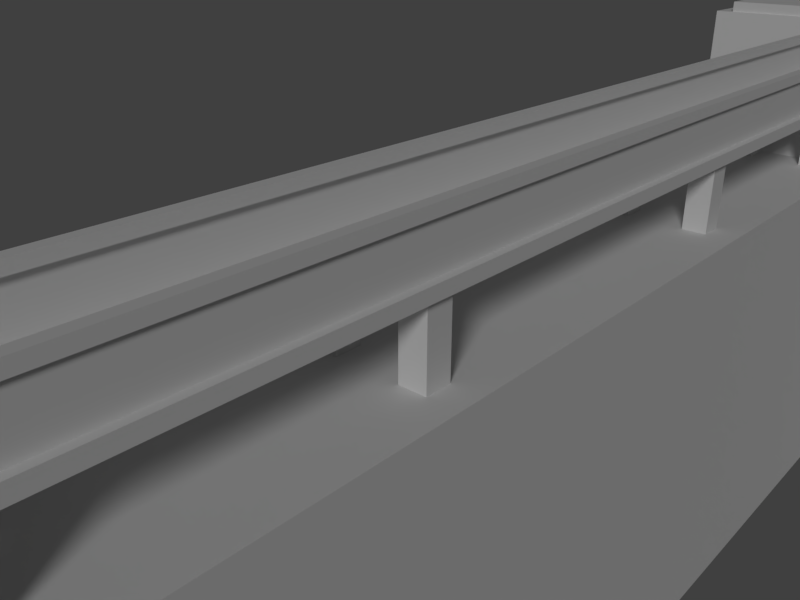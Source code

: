 # Source: lock.blend  (saved by Blender 2.78.0; exported with 4.5.12 LTS)
import bpy
from mathutils import Matrix  # noqa: F401  (used for matrix-valued properties, if any)

bpy.ops.wm.read_factory_settings(use_empty=True)
scene = bpy.context.scene
scene.name = 'Scene'

# ---- collections
col_collection_1 = bpy.data.collections.new('Collection 1'); scene.collection.children.link(col_collection_1)

# ---- materials (node trees are filled in below, after node groups)
mat_concrete = bpy.data.materials.new('concrete')
mat_concrete.alpha_threshold = 0.0
mat_concrete.use_transparent_shadow = False
mat_concrete.roughness = 0.5
mat_concrete.specular_intensity = 0.0
mat_walkway = bpy.data.materials.new('walkway')
mat_walkway.alpha_threshold = 0.0
mat_walkway.use_transparent_shadow = False
mat_walkway.roughness = 0.5
mat_walkway.specular_intensity = 0.0
mat_railings = bpy.data.materials.new('railings')
mat_railings.alpha_threshold = 0.0
mat_railings.use_transparent_shadow = False
mat_railings.roughness = 0.5
mat_railings.specular_intensity = 0.0

# ---- material node trees

# ---- world
world_world = bpy.data.worlds.new('World'); scene.world = world_world
world_world.color = (0.05088, 0.05088, 0.05088)
world_world.use_sun_shadow = False
world_world.sun_shadow_jitter_overblur = 0.0
world_world.cycles.sampling_method = 'MANUAL'

# ---- cameras
cam_camera = bpy.data.cameras.new('Camera')
cam_camera.clip_end = 100.0
cam_camera.lens = 35.0
cam_camera.sensor_width = 32.0
cam_camera.sensor_height = 18.0
cam_camera.display_size = 2.0
cam_camera.dof.focus_distance = 0.0
cam_camera.dof.aperture_fstop = 128.0
cam_camera.dof.aperture_blades = 6

# ---- lights
light_hemi = bpy.data.lights.new('Hemi', 'SUN')
light_hemi.transmission_factor = 0.0
light_hemi.angle = 0.1993
light_hemi.energy = 1.0
light_hemi.shadow_buffer_clip_start = 0.5
light_hemi.shadow_soft_size = 0.1
light_hemi.shadow_cascade_max_distance = 1000.0

# ---- meshes
me_lock = bpy.data.meshes.new('lock')
me_lock.from_pydata([(-1.079, 22.15, 0.9836), (0.9207, 22.15, 0.9836), (-1.079, 22.15, 2.584), (-1.079, 22.15, 2.184), (-1.079, 22.15, 1.784), (-1.079, 22.15, 1.384), (0.9207, 22.15, 1.384), (0.9207, 22.15, 1.784), (0.9207, 22.15, 2.184), (0.9207, 22.15, 2.584), (-1.079, 22.01, 1.384), (-1.079, 22.01, 0.9836), (0.9207, 22.01, 0.9836), (-1.079, 22.01, 2.584), (-1.079, 22.01, 2.184), (-1.079, 22.01, 1.784), (0.9207, 22.01, 1.384), (0.9207, 22.01, 1.784), (0.9207, 22.01, 2.184), (0.9207, 22.01, 2.584), (-1.357, 22.58, 1.94), (-1.117, 22.58, 1.94), (-1.357, 22.58, 2.18), (-1.117, 22.58, 2.18), (-1.357, 13.58, 2.18), (-1.357, 13.58, 1.94), (-1.117, 13.58, 1.94), (-1.117, 13.58, 2.18), (-1.357, 4.579, 2.18), (-1.357, 4.579, 1.94), (-1.117, 4.579, 1.94), (-1.117, 4.579, 2.18), (-1.357, -4.421, 2.18), (-1.357, -4.421, 1.94), (-1.117, -4.421, 1.94), (-1.117, -4.421, 2.18), (-1.357, -13.42, 2.18), (-1.357, -13.42, 1.94), (-1.117, -13.42, 1.94), (-1.117, -13.42, 2.18), (-1.357, -22.42, 2.18), (-1.357, -22.42, 1.94), (-1.117, -22.42, 1.94), (-1.117, -22.42, 2.18), (-1.357, -31.42, 2.18), (-1.357, -31.42, 1.94), (-1.117, -31.42, 1.94), (-1.117, -31.42, 2.18), (-1.255, 21.09, 2.023), (-1.255, 21.09, 0.9239), (-1.255, 22.29, 2.023), (-1.255, 22.29, 0.9239), (-1.305, 22.29, 2.023), (-1.305, 22.29, 0.9239), (-1.305, 21.09, 2.023), (-1.305, 21.09, 0.9239), (-1.255, 19.89, 2.023), (-1.255, 19.89, 0.9239), (-1.255, 21.09, 2.023), (-1.255, 21.09, 0.9239), (-1.305, 21.09, 2.023), (-1.305, 21.09, 0.9239), (-1.305, 19.89, 2.023), (-1.305, 19.89, 0.9239), (-1.255, 18.69, 2.023), (-1.255, 18.69, 0.9239), (-1.255, 19.89, 2.023), (-1.255, 19.89, 0.9239), (-1.305, 19.89, 2.023), (-1.305, 19.89, 0.9239), (-1.305, 18.69, 2.023), (-1.305, 18.69, 0.9239), (-1.255, 17.49, 2.023), (-1.255, 17.49, 0.9239), (-1.255, 18.69, 2.023), (-1.255, 18.69, 0.9239), (-1.305, 18.69, 2.023), (-1.305, 18.69, 0.9239), (-1.305, 17.49, 2.023), (-1.305, 17.49, 0.9239), (-1.255, 16.29, 2.023), (-1.255, 16.29, 0.9239), (-1.255, 17.49, 2.023), (-1.255, 17.49, 0.9239), (-1.305, 17.49, 2.023), (-1.305, 17.49, 0.9239), (-1.305, 16.29, 2.023), (-1.305, 16.29, 0.9239), (-1.255, 15.09, 2.023), (-1.255, 15.09, 0.9239), (-1.255, 16.29, 2.023), (-1.255, 16.29, 0.9239), (-1.305, 16.29, 2.023), (-1.305, 16.29, 0.9239), (-1.305, 15.09, 2.023), (-1.305, 15.09, 0.9239), (-1.255, 13.89, 2.023), (-1.255, 13.89, 0.9239), (-1.255, 15.09, 2.023), (-1.255, 15.09, 0.9239), (-1.305, 15.09, 2.023), (-1.305, 15.09, 0.9239), (-1.305, 13.89, 2.023), (-1.305, 13.89, 0.9239), (-1.255, 12.69, 2.023), (-1.255, 12.69, 0.9239), (-1.255, 13.89, 2.023), (-1.255, 13.89, 0.9239), (-1.305, 13.89, 2.023), (-1.305, 13.89, 0.9239), (-1.305, 12.69, 2.023), (-1.305, 12.69, 0.9239), (-1.255, 11.49, 2.023), (-1.255, 11.49, 0.9239), (-1.255, 12.69, 2.023), (-1.255, 12.69, 0.9239), (-1.305, 12.69, 2.023), (-1.305, 12.69, 0.9239), (-1.305, 11.49, 2.023), (-1.305, 11.49, 0.9239), (-1.255, 10.29, 2.023), (-1.255, 10.29, 0.9239), (-1.255, 11.49, 2.023), (-1.255, 11.49, 0.9239), (-1.305, 11.49, 2.023), (-1.305, 11.49, 0.9239), (-1.305, 10.29, 2.023), (-1.305, 10.29, 0.9239), (-1.255, 9.091, 2.023), (-1.255, 9.091, 0.9239), (-1.255, 10.29, 2.023), (-1.255, 10.29, 0.9239), (-1.305, 10.29, 2.023), (-1.305, 10.29, 0.9239), (-1.305, 9.091, 2.023), (-1.305, 9.091, 0.9239), (-1.255, 7.891, 2.023), (-1.255, 7.891, 0.9239), (-1.255, 9.091, 2.023), (-1.255, 9.091, 0.9239), (-1.305, 9.091, 2.023), (-1.305, 9.091, 0.9239), (-1.305, 7.891, 2.023), (-1.305, 7.891, 0.9239), (-1.255, 6.691, 2.023), (-1.255, 6.691, 0.9239), (-1.255, 7.891, 2.023), (-1.255, 7.891, 0.9239), (-1.305, 7.891, 2.023), (-1.305, 7.891, 0.9239), (-1.305, 6.691, 2.023), (-1.305, 6.691, 0.9239), (-1.255, 5.491, 2.023), (-1.255, 5.491, 0.9239), (-1.255, 6.691, 2.023), (-1.255, 6.691, 0.9239), (-1.305, 6.691, 2.023), (-1.305, 6.691, 0.9239), (-1.305, 5.491, 2.023), (-1.305, 5.491, 0.9239), (-1.255, 4.291, 2.023), (-1.255, 4.291, 0.9239), (-1.255, 5.491, 2.023), (-1.255, 5.491, 0.9239), (-1.305, 5.491, 2.023), (-1.305, 5.491, 0.9239), (-1.305, 4.291, 2.023), (-1.305, 4.291, 0.9239), (-1.255, 3.091, 2.023), (-1.255, 3.091, 0.9239), (-1.255, 4.291, 2.023), (-1.255, 4.291, 0.9239), (-1.305, 4.291, 2.023), (-1.305, 4.291, 0.9239), (-1.305, 3.091, 2.023), (-1.305, 3.091, 0.9239), (-1.255, 1.891, 2.023), (-1.255, 1.891, 0.9239), (-1.255, 3.091, 2.023), (-1.255, 3.091, 0.9239), (-1.305, 3.091, 2.023), (-1.305, 3.091, 0.9239), (-1.305, 1.891, 2.023), (-1.305, 1.891, 0.9239), (-1.255, 0.6905, 2.023), (-1.255, 0.6905, 0.9239), (-1.255, 1.891, 2.023), (-1.255, 1.891, 0.9239), (-1.305, 1.891, 2.023), (-1.305, 1.891, 0.9239), (-1.305, 0.6905, 2.023), (-1.305, 0.6905, 0.9239), (-1.255, -0.5095, 2.023), (-1.255, -0.5095, 0.9239), (-1.255, 0.6905, 2.023), (-1.255, 0.6905, 0.9239), (-1.305, 0.6905, 2.023), (-1.305, 0.6905, 0.9239), (-1.305, -0.5095, 2.023), (-1.305, -0.5095, 0.9239), (-1.255, -1.709, 2.023), (-1.255, -1.709, 0.9239), (-1.255, -0.5095, 2.023), (-1.255, -0.5095, 0.9239), (-1.305, -0.5095, 2.023), (-1.305, -0.5095, 0.9239), (-1.305, -1.709, 2.023), (-1.305, -1.709, 0.9239), (-1.255, -2.909, 2.023), (-1.255, -2.909, 0.9239), (-1.255, -1.709, 2.023), (-1.255, -1.709, 0.9239), (-1.305, -1.709, 2.023), (-1.305, -1.709, 0.9239), (-1.305, -2.909, 2.023), (-1.305, -2.909, 0.9239), (-1.255, -4.109, 2.023), (-1.255, -4.109, 0.9239), (-1.255, -2.909, 2.023), (-1.255, -2.909, 0.9239), (-1.305, -2.909, 2.023), (-1.305, -2.909, 0.9239), (-1.305, -4.109, 2.023), (-1.305, -4.109, 0.9239), (-1.255, -5.309, 2.023), (-1.255, -5.309, 0.9239), (-1.255, -4.109, 2.023), (-1.255, -4.109, 0.9239), (-1.305, -4.109, 2.023), (-1.305, -4.109, 0.9239), (-1.305, -5.309, 2.023), (-1.305, -5.309, 0.9239), (-1.255, -6.509, 2.023), (-1.255, -6.509, 0.9239), (-1.255, -5.309, 2.023), (-1.255, -5.309, 0.9239), (-1.305, -5.309, 2.023), (-1.305, -5.309, 0.9239), (-1.305, -6.509, 2.023), (-1.305, -6.509, 0.9239), (-1.255, -7.709, 2.023), (-1.255, -7.709, 0.9239), (-1.255, -6.509, 2.023), (-1.255, -6.509, 0.9239), (-1.305, -6.509, 2.023), (-1.305, -6.509, 0.9239), (-1.305, -7.709, 2.023), (-1.305, -7.709, 0.9239), (-1.255, -8.909, 2.023), (-1.255, -8.909, 0.9239), (-1.255, -7.709, 2.023), (-1.255, -7.709, 0.9239), (-1.305, -7.709, 2.023), (-1.305, -7.709, 0.9239), (-1.305, -8.909, 2.023), (-1.305, -8.909, 0.9239), (-1.255, -10.11, 2.023), (-1.255, -10.11, 0.9239), (-1.255, -8.909, 2.023), (-1.255, -8.909, 0.9239), (-1.305, -8.909, 2.023), (-1.305, -8.909, 0.9239), (-1.305, -10.11, 2.023), (-1.305, -10.11, 0.9239), (-1.255, -11.31, 2.023), (-1.255, -11.31, 0.9239), (-1.255, -10.11, 2.023), (-1.255, -10.11, 0.9239), (-1.305, -10.11, 2.023), (-1.305, -10.11, 0.9239), (-1.305, -11.31, 2.023), (-1.305, -11.31, 0.9239), (-1.255, -12.51, 2.023), (-1.255, -12.51, 0.9239), (-1.255, -11.31, 2.023), (-1.255, -11.31, 0.9239), (-1.305, -11.31, 2.023), (-1.305, -11.31, 0.9239), (-1.305, -12.51, 2.023), (-1.305, -12.51, 0.9239), (-1.255, -13.71, 2.023), (-1.255, -13.71, 0.9239), (-1.255, -12.51, 2.023), (-1.255, -12.51, 0.9239), (-1.305, -12.51, 2.023), (-1.305, -12.51, 0.9239), (-1.305, -13.71, 2.023), (-1.305, -13.71, 0.9239), (-1.255, -14.91, 2.023), (-1.255, -14.91, 0.9239), (-1.255, -13.71, 2.023), (-1.255, -13.71, 0.9239), (-1.305, -13.71, 2.023), (-1.305, -13.71, 0.9239), (-1.305, -14.91, 2.023), (-1.305, -14.91, 0.9239), (-1.255, -16.11, 2.023), (-1.255, -16.11, 0.9239), (-1.255, -14.91, 2.023), (-1.255, -14.91, 0.9239), (-1.305, -14.91, 2.023), (-1.305, -14.91, 0.9239), (-1.305, -16.11, 2.023), (-1.305, -16.11, 0.9239), (-1.255, -17.31, 2.023), (-1.255, -17.31, 0.9239), (-1.255, -16.11, 2.023), (-1.255, -16.11, 0.9239), (-1.305, -16.11, 2.023), (-1.305, -16.11, 0.9239), (-1.305, -17.31, 2.023), (-1.305, -17.31, 0.9239), (-1.255, -18.51, 2.023), (-1.255, -18.51, 0.9239), (-1.255, -17.31, 2.023), (-1.255, -17.31, 0.9239), (-1.305, -17.31, 2.023), (-1.305, -17.31, 0.9239), (-1.305, -18.51, 2.023), (-1.305, -18.51, 0.9239), (-1.255, -19.71, 2.023), (-1.255, -19.71, 0.9239), (-1.255, -18.51, 2.023), (-1.255, -18.51, 0.9239), (-1.305, -18.51, 2.023), (-1.305, -18.51, 0.9239), (-1.305, -19.71, 2.023), (-1.305, -19.71, 0.9239), (-1.255, -20.91, 2.023), (-1.255, -20.91, 0.9239), (-1.255, -19.71, 2.023), (-1.255, -19.71, 0.9239), (-1.305, -19.71, 2.023), (-1.305, -19.71, 0.9239), (-1.305, -20.91, 2.023), (-1.305, -20.91, 0.9239), (-1.255, -22.11, 2.023), (-1.255, -22.11, 0.9239), (-1.255, -20.91, 2.023), (-1.255, -20.91, 0.9239), (-1.305, -20.91, 2.023), (-1.305, -20.91, 0.9239), (-1.305, -22.11, 2.023), (-1.305, -22.11, 0.9239), (-1.255, -23.31, 2.023), (-1.255, -23.31, 0.9239), (-1.255, -22.11, 2.023), (-1.255, -22.11, 0.9239), (-1.305, -22.11, 2.023), (-1.305, -22.11, 0.9239), (-1.305, -23.31, 2.023), (-1.305, -23.31, 0.9239), (-1.255, -24.51, 2.023), (-1.255, -24.51, 0.9239), (-1.255, -23.31, 2.023), (-1.255, -23.31, 0.9239), (-1.305, -23.31, 2.023), (-1.305, -23.31, 0.9239), (-1.305, -24.51, 2.023), (-1.305, -24.51, 0.9239), (-1.255, -25.71, 2.023), (-1.255, -25.71, 0.9239), (-1.255, -24.51, 2.023), (-1.255, -24.51, 0.9239), (-1.305, -24.51, 2.023), (-1.305, -24.51, 0.9239), (-1.305, -25.71, 2.023), (-1.305, -25.71, 0.9239), (-1.255, -26.91, 2.023), (-1.255, -26.91, 0.9239), (-1.255, -25.71, 2.023), (-1.255, -25.71, 0.9239), (-1.305, -25.71, 2.023), (-1.305, -25.71, 0.9239), (-1.305, -26.91, 2.023), (-1.305, -26.91, 0.9239), (-1.255, -28.11, 2.023), (-1.255, -28.11, 0.9239), (-1.255, -26.91, 2.023), (-1.255, -26.91, 0.9239), (-1.305, -26.91, 2.023), (-1.305, -26.91, 0.9239), (-1.305, -28.11, 2.023), (-1.305, -28.11, 0.9239), (-1.255, -29.31, 2.023), (-1.255, -29.31, 0.9239), (-1.255, -28.11, 2.023), (-1.255, -28.11, 0.9239), (-1.305, -28.11, 2.023), (-1.305, -28.11, 0.9239), (-1.305, -29.31, 2.023), (-1.305, -29.31, 0.9239), (-1.255, -30.51, 2.023), (-1.255, -30.51, 0.9239), (-1.255, -29.31, 2.023), (-1.255, -29.31, 0.9239), (-1.305, -29.31, 2.023), (-1.305, -29.31, 0.9239), (-1.305, -30.51, 2.023), (-1.305, -30.51, 0.9239), (1.265, 21.09, 2.023), (1.265, 21.09, 0.9239), (1.265, 22.29, 2.023), (1.265, 22.29, 0.9239), (1.216, 22.29, 2.023), (1.216, 22.29, 0.9239), (1.216, 21.09, 2.023), (1.216, 21.09, 0.9239), (1.265, 19.89, 2.023), (1.265, 19.89, 0.9239), (1.265, 21.09, 2.023), (1.265, 21.09, 0.9239), (1.216, 21.09, 2.023), (1.216, 21.09, 0.9239), (1.216, 19.89, 2.023), (1.216, 19.89, 0.9239), (1.265, 18.69, 2.023), (1.265, 18.69, 0.9239), (1.265, 19.89, 2.023), (1.265, 19.89, 0.9239), (1.216, 19.89, 2.023), (1.216, 19.89, 0.9239), (1.216, 18.69, 2.023), (1.216, 18.69, 0.9239), (1.265, 17.49, 2.023), (1.265, 17.49, 0.9239), (1.265, 18.69, 2.023), (1.265, 18.69, 0.9239), (1.216, 18.69, 2.023), (1.216, 18.69, 0.9239), (1.216, 17.49, 2.023), (1.216, 17.49, 0.9239), (1.265, 16.29, 2.023), (1.265, 16.29, 0.9239), (1.265, 17.49, 2.023), (1.265, 17.49, 0.9239), (1.216, 17.49, 2.023), (1.216, 17.49, 0.9239), (1.216, 16.29, 2.023), (1.216, 16.29, 0.9239), (1.265, 15.09, 2.023), (1.265, 15.09, 0.9239), (1.265, 16.29, 2.023), (1.265, 16.29, 0.9239), (1.216, 16.29, 2.023), (1.216, 16.29, 0.9239), (1.216, 15.09, 2.023), (1.216, 15.09, 0.9239), (1.265, 13.89, 2.023), (1.265, 13.89, 0.9239), (1.265, 15.09, 2.023), (1.265, 15.09, 0.9239), (1.216, 15.09, 2.023), (1.216, 15.09, 0.9239), (1.216, 13.89, 2.023), (1.216, 13.89, 0.9239), (1.265, 12.69, 2.023), (1.265, 12.69, 0.9239), (1.265, 13.89, 2.023), (1.265, 13.89, 0.9239), (1.216, 13.89, 2.023), (1.216, 13.89, 0.9239), (1.216, 12.69, 2.023), (1.216, 12.69, 0.9239), (1.265, 11.49, 2.023), (1.265, 11.49, 0.9239), (1.265, 12.69, 2.023), (1.265, 12.69, 0.9239), (1.216, 12.69, 2.023), (1.216, 12.69, 0.9239), (1.216, 11.49, 2.023), (1.216, 11.49, 0.9239), (1.265, 10.29, 2.023), (1.265, 10.29, 0.9239), (1.265, 11.49, 2.023), (1.265, 11.49, 0.9239), (1.216, 11.49, 2.023), (1.216, 11.49, 0.9239), (1.216, 10.29, 2.023), (1.216, 10.29, 0.9239), (1.265, 9.091, 2.023), (1.265, 9.091, 0.9239), (1.265, 10.29, 2.023), (1.265, 10.29, 0.9239), (1.216, 10.29, 2.023), (1.216, 10.29, 0.9239), (1.216, 9.091, 2.023), (1.216, 9.091, 0.9239), (1.265, 7.891, 2.023), (1.265, 7.891, 0.9239), (1.265, 9.091, 2.023), (1.265, 9.091, 0.9239), (1.216, 9.091, 2.023), (1.216, 9.091, 0.9239), (1.216, 7.891, 2.023), (1.216, 7.891, 0.9239), (1.265, 6.691, 2.023), (1.265, 6.691, 0.9239), (1.265, 7.891, 2.023), (1.265, 7.891, 0.9239), (1.216, 7.891, 2.023), (1.216, 7.891, 0.9239), (1.216, 6.691, 2.023), (1.216, 6.691, 0.9239), (1.265, 5.491, 2.023), (1.265, 5.491, 0.9239), (1.265, 6.691, 2.023), (1.265, 6.691, 0.9239), (1.216, 6.691, 2.023), (1.216, 6.691, 0.9239), (1.216, 5.491, 2.023), (1.216, 5.491, 0.9239), (1.265, 4.291, 2.023), (1.265, 4.291, 0.9239), (1.265, 5.491, 2.023), (1.265, 5.491, 0.9239), (1.216, 5.491, 2.023), (1.216, 5.491, 0.9239), (1.216, 4.291, 2.023), (1.216, 4.291, 0.9239), (1.265, 3.091, 2.023), (1.265, 3.091, 0.9239), (1.265, 4.291, 2.023), (1.265, 4.291, 0.9239), (1.216, 4.291, 2.023), (1.216, 4.291, 0.9239), (1.216, 3.091, 2.023), (1.216, 3.091, 0.9239), (1.265, 1.891, 2.023), (1.265, 1.891, 0.9239), (1.265, 3.091, 2.023), (1.265, 3.091, 0.9239), (1.216, 3.091, 2.023), (1.216, 3.091, 0.9239), (1.216, 1.891, 2.023), (1.216, 1.891, 0.9239), (1.265, 0.6905, 2.023), (1.265, 0.6905, 0.9239), (1.265, 1.891, 2.023), (1.265, 1.891, 0.9239), (1.216, 1.891, 2.023), (1.216, 1.891, 0.9239), (1.216, 0.6905, 2.023), (1.216, 0.6905, 0.9239), (1.265, -0.5095, 2.023), (1.265, -0.5095, 0.9239), (1.265, 0.6905, 2.023), (1.265, 0.6905, 0.9239), (1.216, 0.6905, 2.023), (1.216, 0.6905, 0.9239), (1.216, -0.5095, 2.023), (1.216, -0.5095, 0.9239), (1.265, -1.709, 2.023), (1.265, -1.709, 0.9239), (1.265, -0.5095, 2.023), (1.265, -0.5095, 0.9239), (1.216, -0.5095, 2.023), (1.216, -0.5095, 0.9239), (1.216, -1.709, 2.023), (1.216, -1.709, 0.9239), (1.265, -2.909, 2.023), (1.265, -2.909, 0.9239), (1.265, -1.709, 2.023), (1.265, -1.709, 0.9239), (1.216, -1.709, 2.023), (1.216, -1.709, 0.9239), (1.216, -2.909, 2.023), (1.216, -2.909, 0.9239), (1.265, -4.109, 2.023), (1.265, -4.109, 0.9239), (1.265, -2.909, 2.023), (1.265, -2.909, 0.9239), (1.216, -2.909, 2.023), (1.216, -2.909, 0.9239), (1.216, -4.109, 2.023), (1.216, -4.109, 0.9239), (1.265, -5.309, 2.023), (1.265, -5.309, 0.9239), (1.265, -4.109, 2.023), (1.265, -4.109, 0.9239), (1.216, -4.109, 2.023), (1.216, -4.109, 0.9239), (1.216, -5.309, 2.023), (1.216, -5.309, 0.9239), (1.265, -6.509, 2.023), (1.265, -6.509, 0.9239), (1.265, -5.309, 2.023), (1.265, -5.309, 0.9239), (1.216, -5.309, 2.023), (1.216, -5.309, 0.9239), (1.216, -6.509, 2.023), (1.216, -6.509, 0.9239), (1.265, -7.709, 2.023), (1.265, -7.709, 0.9239), (1.265, -6.509, 2.023), (1.265, -6.509, 0.9239), (1.216, -6.509, 2.023), (1.216, -6.509, 0.9239), (1.216, -7.709, 2.023), (1.216, -7.709, 0.9239), (1.265, -8.909, 2.023), (1.265, -8.909, 0.9239), (1.265, -7.709, 2.023), (1.265, -7.709, 0.9239), (1.216, -7.709, 2.023), (1.216, -7.709, 0.9239), (1.216, -8.909, 2.023), (1.216, -8.909, 0.9239), (1.265, -10.11, 2.023), (1.265, -10.11, 0.9239), (1.265, -8.909, 2.023), (1.265, -8.909, 0.9239), (1.216, -8.909, 2.023), (1.216, -8.909, 0.9239), (1.216, -10.11, 2.023), (1.216, -10.11, 0.9239), (1.265, -11.31, 2.023), (1.265, -11.31, 0.9239), (1.265, -10.11, 2.023), (1.265, -10.11, 0.9239), (1.216, -10.11, 2.023), (1.216, -10.11, 0.9239), (1.216, -11.31, 2.023), (1.216, -11.31, 0.9239), (1.265, -12.51, 2.023), (1.265, -12.51, 0.9239), (1.265, -11.31, 2.023), (1.265, -11.31, 0.9239), (1.216, -11.31, 2.023), (1.216, -11.31, 0.9239), (1.216, -12.51, 2.023), (1.216, -12.51, 0.9239), (1.265, -13.71, 2.023), (1.265, -13.71, 0.9239), (1.265, -12.51, 2.023), (1.265, -12.51, 0.9239), (1.216, -12.51, 2.023), (1.216, -12.51, 0.9239), (1.216, -13.71, 2.023), (1.216, -13.71, 0.9239), (1.265, -14.91, 2.023), (1.265, -14.91, 0.9239), (1.265, -13.71, 2.023), (1.265, -13.71, 0.9239), (1.216, -13.71, 2.023), (1.216, -13.71, 0.9239), (1.216, -14.91, 2.023), (1.216, -14.91, 0.9239), (1.265, -16.11, 2.023), (1.265, -16.11, 0.9239), (1.265, -14.91, 2.023), (1.265, -14.91, 0.9239), (1.216, -14.91, 2.023), (1.216, -14.91, 0.9239), (1.216, -16.11, 2.023), (1.216, -16.11, 0.9239), (1.265, -17.31, 2.023), (1.265, -17.31, 0.9239), (1.265, -16.11, 2.023), (1.265, -16.11, 0.9239), (1.216, -16.11, 2.023), (1.216, -16.11, 0.9239), (1.216, -17.31, 2.023), (1.216, -17.31, 0.9239), (1.265, -18.51, 2.023), (1.265, -18.51, 0.9239), (1.265, -17.31, 2.023), (1.265, -17.31, 0.9239), (1.216, -17.31, 2.023), (1.216, -17.31, 0.9239), (1.216, -18.51, 2.023), (1.216, -18.51, 0.9239), (1.265, -19.71, 2.023), (1.265, -19.71, 0.9239), (1.265, -18.51, 2.023), (1.265, -18.51, 0.9239), (1.216, -18.51, 2.023), (1.216, -18.51, 0.9239), (1.216, -19.71, 2.023), (1.216, -19.71, 0.9239), (1.265, -20.91, 2.023), (1.265, -20.91, 0.9239), (1.265, -19.71, 2.023), (1.265, -19.71, 0.9239), (1.216, -19.71, 2.023), (1.216, -19.71, 0.9239), (1.216, -20.91, 2.023), (1.216, -20.91, 0.9239), (1.265, -22.11, 2.023), (1.265, -22.11, 0.9239), (1.265, -20.91, 2.023), (1.265, -20.91, 0.9239), (1.216, -20.91, 2.023), (1.216, -20.91, 0.9239), (1.216, -22.11, 2.023), (1.216, -22.11, 0.9239), (1.265, -23.31, 2.023), (1.265, -23.31, 0.9239), (1.265, -22.11, 2.023), (1.265, -22.11, 0.9239), (1.216, -22.11, 2.023), (1.216, -22.11, 0.9239), (1.216, -23.31, 2.023), (1.216, -23.31, 0.9239), (1.265, -24.51, 2.023), (1.265, -24.51, 0.9239), (1.265, -23.31, 2.023), (1.265, -23.31, 0.9239), (1.216, -23.31, 2.023), (1.216, -23.31, 0.9239), (1.216, -24.51, 2.023), (1.216, -24.51, 0.9239), (1.265, -25.71, 2.023), (1.265, -25.71, 0.9239), (1.265, -24.51, 2.023), (1.265, -24.51, 0.9239), (1.216, -24.51, 2.023), (1.216, -24.51, 0.9239), (1.216, -25.71, 2.023), (1.216, -25.71, 0.9239), (1.265, -26.91, 2.023), (1.265, -26.91, 0.9239), (1.265, -25.71, 2.023), (1.265, -25.71, 0.9239), (1.216, -25.71, 2.023), (1.216, -25.71, 0.9239), (1.216, -26.91, 2.023), (1.216, -26.91, 0.9239), (1.265, -28.11, 2.023), (1.265, -28.11, 0.9239), (1.265, -26.91, 2.023), (1.265, -26.91, 0.9239), (1.216, -26.91, 2.023), (1.216, -26.91, 0.9239), (1.216, -28.11, 2.023), (1.216, -28.11, 0.9239), (1.265, -29.31, 2.023), (1.265, -29.31, 0.9239), (1.265, -28.11, 2.023), (1.265, -28.11, 0.9239), (1.216, -28.11, 2.023), (1.216, -28.11, 0.9239), (1.216, -29.31, 2.023), (1.216, -29.31, 0.9239), (1.265, -30.51, 2.023), (1.265, -30.51, 0.9239), (1.265, -29.31, 2.023), (1.265, -29.31, 0.9239), (1.216, -29.31, 2.023), (1.216, -29.31, 0.9239), (1.216, -30.51, 2.023), (1.216, -30.51, 0.9239), (-6.03, 22.56, -12.07), (5.97, 22.56, -12.07), (-6.03, 34.56, -12.07), (5.97, 34.56, -12.07), (-6.03, 34.56, 2.331), (-6.03, 22.56, 2.331), (5.97, 22.56, 2.331), (5.97, 34.56, 2.331), (-2.03, 22.56, -12.07), (1.97, 22.56, -12.07), (1.97, 34.56, -12.07), (-2.03, 34.56, -12.07), (-2.03, 22.56, 2.331), (1.97, 22.56, 2.331), (1.97, 34.56, 2.331), (-2.03, 34.56, 2.331), (-6.03, 34.56, 0.1715), (5.97, 34.56, 0.1715), (5.97, 22.56, 0.1715), (-6.03, 22.56, 0.1715), (-2.03, 22.56, 0.1715), (1.97, 22.56, 0.1715), (1.97, 34.56, 0.1715), (-2.03, 34.56, 0.1715), (-2.03, 16.56, -12.07), (1.97, 16.56, -12.07), (-2.03, 16.56, 0.1715), (1.97, 16.56, 0.1715), (-2.03, -13.44, -12.07), (1.97, -13.44, -12.07), (-2.03, -13.44, 0.1715), (1.97, -13.44, 0.1715), (-2.03, -31.44, -12.07), (1.97, -31.44, -12.07), (-2.03, -31.44, 0.1715), (1.97, -31.44, 0.1715), (-2.03, 15.06, -1.029), (-2.03, -11.94, -1.029), (1.97, -11.94, -1.029), (1.97, 15.06, -1.029), (-2.03, 15.06, -12.07), (-2.03, -11.94, -12.07), (1.97, -11.94, -12.07), (1.97, 15.06, -12.07), (-1.496, -31.37, 0.6432), (1.437, -31.37, 0.6432), (-1.496, 22.53, 0.6432), (1.437, 22.53, 0.6432), (-1.496, 22.53, 0.9432), (-1.496, -31.37, 0.9432), (1.437, -31.37, 0.9432), (1.437, 22.53, 0.9432), (-1.35, 21.39, 0.1278), (-0.7499, 21.39, 0.1278), (-1.35, 21.99, 0.1278), (-0.7499, 21.99, 0.1278), (-1.35, 21.99, 0.7278), (-1.35, 21.39, 0.7278), (-0.7499, 21.39, 0.7278), (-0.7499, 21.99, 0.7278), (0.6901, 21.39, 0.1278), (1.29, 21.39, 0.1278), (0.6901, 21.99, 0.1278), (1.29, 21.99, 0.1278), (0.6901, 21.99, 0.7278), (0.6901, 21.39, 0.7278), (1.29, 21.39, 0.7278), (1.29, 21.99, 0.7278), (-1.35, 14.19, -1.072), (-0.7499, 14.19, -1.072), (-1.35, 14.79, -1.072), (-0.7499, 14.79, -1.072), (-1.35, 14.79, 0.7278), (-1.35, 14.19, 0.7278), (-0.7499, 14.19, 0.7278), (-0.7499, 14.79, 0.7278), (0.6901, 14.19, -1.072), (1.29, 14.19, -1.072), (0.6901, 14.79, -1.072), (1.29, 14.79, -1.072), (0.6901, 14.79, 0.7278), (0.6901, 14.19, 0.7278), (1.29, 14.19, 0.7278), (1.29, 14.79, 0.7278), (-1.35, -11.61, -1.072), (-0.7499, -11.61, -1.072), (-1.35, -11.01, -1.072), (-0.7499, -11.01, -1.072), (-1.35, -11.01, 0.7278), (-1.35, -11.61, 0.7278), (-0.7499, -11.61, 0.7278), (-0.7499, -11.01, 0.7278), (0.6901, -11.61, -1.072), (1.29, -11.61, -1.072), (0.6901, -11.01, -1.072), (1.29, -11.01, -1.072), (0.6901, -11.01, 0.7278), (0.6901, -11.61, 0.7278), (1.29, -11.61, 0.7278), (1.29, -11.01, 0.7278), (-1.35, -3.809, -1.072), (-0.7499, -3.809, -1.072), (-1.35, -3.209, -1.072), (-0.7499, -3.209, -1.072), (-1.35, -3.209, 0.7278), (-1.35, -3.809, 0.7278), (-0.7499, -3.809, 0.7278), (-0.7499, -3.209, 0.7278), (0.6901, -3.809, -1.072), (1.29, -3.809, -1.072), (0.6901, -3.209, -1.072), (1.29, -3.209, -1.072), (0.6901, -3.209, 0.7278), (0.6901, -3.809, 0.7278), (1.29, -3.809, 0.7278), (1.29, -3.209, 0.7278), (-1.35, 6.391, -1.072), (-0.7499, 6.391, -1.072), (-1.35, 6.991, -1.072), (-0.7499, 6.991, -1.072), (-1.35, 6.991, 0.7278), (-1.35, 6.391, 0.7278), (-0.7499, 6.391, 0.7278), (-0.7499, 6.991, 0.7278), (0.6901, 6.391, -1.072), (1.29, 6.391, -1.072), (0.6901, 6.991, -1.072), (1.29, 6.991, -1.072), (0.6901, 6.991, 0.7278), (0.6901, 6.391, 0.7278), (1.29, 6.391, 0.7278), (1.29, 6.991, 0.7278), (-1.35, -17.01, 0.1278), (-0.7499, -17.01, 0.1278), (-1.35, -16.41, 0.1278), (-0.7499, -16.41, 0.1278), (-1.35, -16.41, 0.7278), (-1.35, -17.01, 0.7278), (-0.7499, -17.01, 0.7278), (-0.7499, -16.41, 0.7278), (0.6901, -17.01, 0.1278), (1.29, -17.01, 0.1278), (0.6901, -16.41, 0.1278), (1.29, -16.41, 0.1278), (0.6901, -16.41, 0.7278), (0.6901, -17.01, 0.7278), (1.29, -17.01, 0.7278), (1.29, -16.41, 0.7278), (-1.35, -23.01, 0.1278), (-0.7499, -23.01, 0.1278), (-1.35, -22.41, 0.1278), (-0.7499, -22.41, 0.1278), (-1.35, -22.41, 0.7278), (-1.35, -23.01, 0.7278), (-0.7499, -23.01, 0.7278), (-0.7499, -22.41, 0.7278), (0.6901, -23.01, 0.1278), (1.29, -23.01, 0.1278), (0.6901, -22.41, 0.1278), (1.29, -22.41, 0.1278), (0.6901, -22.41, 0.7278), (0.6901, -23.01, 0.7278), (1.29, -23.01, 0.7278), (1.29, -22.41, 0.7278), (-1.35, -30.81, 0.1278), (-0.7499, -30.81, 0.1278), (-1.35, -30.21, 0.1278), (-0.7499, -30.21, 0.1278), (-1.35, -30.21, 0.7278), (-1.35, -30.81, 0.7278), (-0.7499, -30.81, 0.7278), (-0.7499, -30.21, 0.7278), (0.6901, -30.81, 0.1278), (1.29, -30.81, 0.1278), (0.6901, -30.21, 0.1278), (1.29, -30.21, 0.1278), (0.6901, -30.21, 0.7278), (0.6901, -30.81, 0.7278), (1.29, -30.81, 0.7278), (1.29, -30.21, 0.7278), (-1.23, 22.53, 0.8478), (1.17, 22.53, 0.8478), (-1.23, 22.53, 2.648), (1.17, 22.53, 2.648), (-1.23, 22.11, 2.648), (-1.23, 22.11, 0.8478), (1.17, 22.11, 0.8478), (1.17, 22.11, 2.648), (-5.43, 22.65, 2.243), (-0.01095, 28.07, 2.708), (-5.43, 22.65, 2.708), (-0.01095, 22.65, 2.708), (-0.01095, 22.65, 2.243), (1.97, 22.56, -12.07), (1.97, 22.56, 0.1715), (1.97, 16.56, -12.07), (1.97, 16.56, 0.1715), (1.97, -13.44, -12.07), (1.97, -13.44, 0.1715), (1.97, -31.44, -12.07), (1.97, -31.44, 0.1715), (1.97, -11.94, -1.029), (1.97, 15.06, -1.029), (1.97, -11.94, -12.07), (1.97, 15.06, -12.07), (-1.496, 13.55, 0.6432), (-1.496, 4.562, 0.6432), (-1.496, -4.422, 0.6432), (-1.496, -13.41, 0.6432), (-1.496, -22.39, 0.6432), (1.437, -22.39, 0.6432), (1.437, -13.41, 0.6432), (1.437, -4.422, 0.6432), (1.437, 4.562, 0.6432), (1.437, 13.55, 0.6432), (-1.496, 13.55, 0.9432), (-1.496, 4.562, 0.9432), (-1.496, -4.422, 0.9432), (-1.496, -13.41, 0.9432), (-1.496, -22.39, 0.9432), (1.437, -22.39, 0.9432), (1.437, -13.41, 0.9432), (1.437, -4.422, 0.9432), (1.437, 4.562, 0.9432), (1.437, 13.55, 0.9432), (-0.02986, -31.37, 0.6432), (-0.02986, 22.53, 0.6432), (-0.02986, -31.37, 0.9432), (-0.02986, 22.53, 0.9432), (-0.02986, -22.39, 0.9432), (-0.02986, -13.41, 0.9432), (-0.02986, -4.422, 0.9432), (-0.02986, 4.562, 0.9432), (-0.02986, 13.55, 0.9432), (-0.02986, -22.39, 0.6432), (-0.02986, -13.41, 0.6432), (-0.02986, -4.422, 0.6432), (-0.02986, 4.562, 0.6432), (-0.02986, 13.55, 0.6432), (1.437, -13.41, 0.9432), (1.437, -4.422, 0.9432), (-0.02986, -13.41, 0.9432), (-0.02986, -4.422, 0.9432), (5.408, 33.5, 2.243), (5.408, 28.07, 2.708), (5.408, 28.07, 2.243), (-5.43, 28.07, 2.243), (5.408, 22.65, 2.708), (-5.43, 28.07, 2.708), (5.408, 22.65, 2.243), (5.408, 33.5, 2.708), (-0.01095, 33.5, 2.708), (-0.01095, 33.5, 2.243), (-5.43, 33.5, 2.708), (-5.43, 33.5, 2.243), (1.373, -31.42, 2.18), (1.373, -31.42, 1.94), (1.133, -31.42, 1.94), (1.133, -31.42, 2.18), (1.373, -22.42, 2.18), (1.373, -22.42, 1.94), (1.133, -22.42, 1.94), (1.133, -22.42, 2.18), (1.373, -13.42, 2.18), (1.373, -13.42, 1.94), (1.133, -13.42, 1.94), (1.133, -13.42, 2.18), (1.373, -4.421, 2.18), (1.373, -4.421, 1.94), (1.133, -4.421, 1.94), (1.133, -4.421, 2.18), (1.373, 4.579, 2.18), (1.373, 4.579, 1.94), (1.133, 4.579, 1.94), (1.133, 4.579, 2.18), (1.373, 13.58, 2.18), (1.373, 13.58, 1.94), (1.133, 13.58, 1.94), (1.133, 13.58, 2.18), (1.373, 22.58, 2.18), (1.133, 22.58, 2.18), (1.373, 22.58, 1.94), (1.133, 22.58, 1.94)], [], [(0, 5, 6, 1), (5, 4, 7, 6), (4, 3, 8, 7), (3, 2, 9, 8), (11, 12, 16, 10), (10, 16, 17, 15), (15, 17, 18, 14), (14, 18, 19, 13), (9, 2, 13, 19), (2, 3, 14, 13), (6, 7, 17, 16), (3, 4, 15, 14), (5, 0, 11, 10), (7, 8, 18, 17), (4, 5, 10, 15), (0, 1, 12, 11), (8, 9, 19, 18), (1, 6, 16, 12), (23, 22, 24, 27), (20, 21, 26, 25), (21, 23, 27, 26), (22, 20, 25, 24), (27, 24, 28, 31), (25, 26, 30, 29), (26, 27, 31, 30), (24, 25, 29, 28), (31, 28, 32, 35), (29, 30, 34, 33), (30, 31, 35, 34), (28, 29, 33, 32), (35, 32, 36, 39), (33, 34, 38, 37), (34, 35, 39, 38), (32, 33, 37, 36), (39, 36, 40, 43), (37, 38, 42, 41), (38, 39, 43, 42), (36, 37, 41, 40), (43, 40, 44, 47), (41, 42, 46, 45), (42, 43, 47, 46), (40, 41, 45, 44), (48, 49, 51, 50), (52, 53, 55, 54), (56, 57, 59, 58), (60, 61, 63, 62), (64, 65, 67, 66), (68, 69, 71, 70), (72, 73, 75, 74), (76, 77, 79, 78), (80, 81, 83, 82), (84, 85, 87, 86), (88, 89, 91, 90), (92, 93, 95, 94), (96, 97, 99, 98), (100, 101, 103, 102), (104, 105, 107, 106), (108, 109, 111, 110), (112, 113, 115, 114), (116, 117, 119, 118), (120, 121, 123, 122), (124, 125, 127, 126), (128, 129, 131, 130), (132, 133, 135, 134), (136, 137, 139, 138), (140, 141, 143, 142), (144, 145, 147, 146), (148, 149, 151, 150), (152, 153, 155, 154), (156, 157, 159, 158), (160, 161, 163, 162), (164, 165, 167, 166), (168, 169, 171, 170), (172, 173, 175, 174), (176, 177, 179, 178), (180, 181, 183, 182), (184, 185, 187, 186), (188, 189, 191, 190), (192, 193, 195, 194), (196, 197, 199, 198), (200, 201, 203, 202), (204, 205, 207, 206), (208, 209, 211, 210), (212, 213, 215, 214), (216, 217, 219, 218), (220, 221, 223, 222), (224, 225, 227, 226), (228, 229, 231, 230), (232, 233, 235, 234), (236, 237, 239, 238), (240, 241, 243, 242), (244, 245, 247, 246), (248, 249, 251, 250), (252, 253, 255, 254), (256, 257, 259, 258), (260, 261, 263, 262), (264, 265, 267, 266), (268, 269, 271, 270), (272, 273, 275, 274), (276, 277, 279, 278), (280, 281, 283, 282), (284, 285, 287, 286), (288, 289, 291, 290), (292, 293, 295, 294), (296, 297, 299, 298), (300, 301, 303, 302), (304, 305, 307, 306), (308, 309, 311, 310), (312, 313, 315, 314), (316, 317, 319, 318), (320, 321, 323, 322), (324, 325, 327, 326), (328, 329, 331, 330), (332, 333, 335, 334), (336, 337, 339, 338), (340, 341, 343, 342), (344, 345, 347, 346), (348, 349, 351, 350), (352, 353, 355, 354), (356, 357, 359, 358), (360, 361, 363, 362), (364, 365, 367, 366), (368, 369, 371, 370), (372, 373, 375, 374), (376, 377, 379, 378), (380, 381, 383, 382), (384, 385, 387, 386), (388, 389, 391, 390), (392, 393, 395, 394), (396, 397, 399, 398), (400, 401, 403, 402), (404, 405, 407, 406), (408, 409, 411, 410), (412, 413, 415, 414), (416, 417, 419, 418), (420, 421, 423, 422), (424, 425, 427, 426), (428, 429, 431, 430), (432, 433, 435, 434), (436, 437, 439, 438), (440, 441, 443, 442), (444, 445, 447, 446), (448, 449, 451, 450), (452, 453, 455, 454), (456, 457, 459, 458), (460, 461, 463, 462), (464, 465, 467, 466), (468, 469, 471, 470), (472, 473, 475, 474), (476, 477, 479, 478), (480, 481, 483, 482), (484, 485, 487, 486), (488, 489, 491, 490), (492, 493, 495, 494), (496, 497, 499, 498), (500, 501, 503, 502), (504, 505, 507, 506), (508, 509, 511, 510), (512, 513, 515, 514), (516, 517, 519, 518), (520, 521, 523, 522), (524, 525, 527, 526), (528, 529, 531, 530), (532, 533, 535, 534), (536, 537, 539, 538), (540, 541, 543, 542), (544, 545, 547, 546), (548, 549, 551, 550), (552, 553, 555, 554), (556, 557, 559, 558), (560, 561, 563, 562), (564, 565, 567, 566), (568, 569, 571, 570), (572, 573, 575, 574), (576, 577, 579, 578), (580, 581, 583, 582), (584, 585, 587, 586), (588, 589, 591, 590), (592, 593, 595, 594), (596, 597, 599, 598), (600, 601, 603, 602), (604, 605, 607, 606), (608, 609, 611, 610), (612, 613, 615, 614), (616, 617, 619, 618), (620, 621, 623, 622), (624, 625, 627, 626), (628, 629, 631, 630), (632, 633, 635, 634), (636, 637, 639, 638), (640, 641, 643, 642), (644, 645, 647, 646), (648, 649, 651, 650), (652, 653, 655, 654), (656, 657, 659, 658), (660, 661, 663, 662), (664, 665, 667, 666), (668, 669, 671, 670), (672, 673, 675, 674), (676, 677, 679, 678), (680, 681, 683, 682), (684, 685, 687, 686), (688, 689, 691, 690), (692, 693, 695, 694), (696, 697, 699, 698), (700, 701, 703, 702), (704, 705, 707, 706), (708, 709, 711, 710), (712, 713, 715, 714), (716, 717, 719, 718), (720, 721, 723, 722), (724, 725, 727, 726), (728, 729, 731, 730), (732, 733, 735, 734), (736, 737, 739, 738), (740, 741, 743, 742), (744, 745, 747, 746), (748, 749, 751, 750), (761, 762, 755, 753), (765, 758, 759, 766), (775, 768, 756, 767), (773, 770, 758, 765), (770, 769, 759, 758), (768, 771, 757, 756), (771, 772, 764, 757), (772, 773, 765, 764), (769, 774, 766, 759), (774, 775, 767, 766), (757, 764, 767, 756), (764, 765, 766, 767), (752, 754, 763, 760), (760, 763, 762, 761), (762, 763, 775, 774), (755, 762, 774, 769), (773, 772, 778, 779), (752, 760, 772, 771), (754, 752, 771, 768), (753, 755, 769, 770), (761, 753, 770, 773), (763, 754, 768, 775), (790, 789, 782, 783), (772, 760, 776, 778), (760, 761, 777, 776), (782, 780, 784, 786), (789, 793, 780, 782), (793, 794, 781, 780), (784, 785, 787, 786), (780, 781, 785, 784), (783, 782, 786, 787), (776, 777, 795, 792), (792, 795, 794, 793), (778, 776, 792, 788), (788, 792, 793, 789), (779, 778, 788, 791), (791, 788, 789, 790), (990, 978, 799, 966), (985, 976, 803, 980), (966, 799, 803, 976), (961, 796, 801, 971), (978, 798, 800, 980), (977, 797, 802, 979), (805, 807, 811, 810), (806, 804, 809, 808), (807, 806, 808, 811), (804, 805, 810, 809), (813, 815, 819, 818), (814, 812, 817, 816), (815, 814, 816, 819), (812, 813, 818, 817), (821, 823, 827, 826), (822, 820, 825, 824), (823, 822, 824, 827), (820, 821, 826, 825), (829, 831, 835, 834), (830, 828, 833, 832), (831, 830, 832, 835), (828, 829, 834, 833), (837, 839, 843, 842), (838, 836, 841, 840), (839, 838, 840, 843), (836, 837, 842, 841), (845, 847, 851, 850), (846, 844, 849, 848), (847, 846, 848, 851), (844, 845, 850, 849), (853, 855, 859, 858), (854, 852, 857, 856), (855, 854, 856, 859), (852, 853, 858, 857), (861, 863, 867, 866), (862, 860, 865, 864), (863, 862, 864, 867), (860, 861, 866, 865), (869, 871, 875, 874), (870, 868, 873, 872), (871, 870, 872, 875), (868, 869, 874, 873), (877, 879, 883, 882), (878, 876, 881, 880), (879, 878, 880, 883), (876, 877, 882, 881), (885, 887, 891, 890), (886, 884, 889, 888), (887, 886, 888, 891), (884, 885, 890, 889), (893, 895, 899, 898), (894, 892, 897, 896), (895, 894, 896, 899), (892, 893, 898, 897), (901, 903, 907, 906), (902, 900, 905, 904), (903, 902, 904, 907), (900, 901, 906, 905), (909, 911, 915, 914), (910, 908, 913, 912), (911, 910, 912, 915), (908, 909, 914, 913), (917, 919, 923, 922), (918, 916, 921, 920), (919, 918, 920, 923), (916, 917, 922, 921), (925, 927, 931, 930), (926, 924, 929, 928), (927, 926, 928, 931), (924, 925, 930, 929), (932, 934, 935, 933), (937, 938, 939, 936), (933, 935, 939, 938), (934, 932, 937, 936), (935, 934, 936, 939), (932, 933, 938, 937), (998, 940, 942, 1000), (945, 946, 948, 947), (955, 953, 950, 949), (949, 950, 952, 951), (947, 948, 954, 956), (956, 954, 953, 955), (798, 957, 967, 800), (957, 958, 968, 967), (958, 959, 969, 968), (959, 960, 970, 969), (960, 961, 971, 970), (797, 962, 972, 802), (962, 963, 973, 972), (963, 964, 974, 973), (964, 965, 975, 974), (965, 966, 976, 975), (979, 802, 972, 981), (981, 972, 973, 982), (940, 944, 943, 942), (983, 974, 975, 984), (984, 975, 976, 985), (977, 986, 962, 797), (986, 987, 963, 962), (987, 988, 964, 963), (988, 989, 965, 964), (989, 990, 966, 965), (958, 957, 990, 989), (959, 958, 989, 988), (960, 959, 988, 987), (961, 960, 987, 986), (796, 961, 986, 977), (968, 984, 985, 967), (969, 983, 984, 968), (970, 982, 983, 969), (971, 981, 982, 970), (801, 979, 981, 971), (796, 977, 979, 801), (799, 978, 980, 803), (967, 985, 980, 800), (957, 798, 978, 990), (993, 991, 992, 994), (999, 996, 941, 943), (942, 943, 941, 1000), (944, 1001, 999, 943), (1001, 997, 996, 999), (997, 995, 1002, 996), (995, 1004, 1003, 1002), (1005, 1000, 941, 1003), (1002, 1003, 941, 996), (1004, 1006, 1005, 1003), (1006, 998, 1000, 1005), (1014, 1013, 1009, 1010), (1012, 1011, 1007, 1008), (1013, 1012, 1008, 1009), (1011, 1014, 1010, 1007), (1018, 1017, 1013, 1014), (1016, 1015, 1011, 1012), (1017, 1016, 1012, 1013), (1015, 1018, 1014, 1011), (1022, 1021, 1017, 1018), (1020, 1019, 1015, 1016), (1021, 1020, 1016, 1017), (1019, 1022, 1018, 1015), (1026, 1025, 1021, 1022), (1024, 1023, 1019, 1020), (1025, 1024, 1020, 1021), (1023, 1026, 1022, 1019), (1030, 1029, 1025, 1026), (1028, 1027, 1023, 1024), (1029, 1028, 1024, 1025), (1027, 1030, 1026, 1023), (1032, 1034, 1029, 1030), (1033, 1031, 1027, 1028), (1034, 1033, 1028, 1029), (1031, 1032, 1030, 1027)])
me_lock.polygons.foreach_set('material_index', [2, 2, 2, 2, 2, 2, 2, 2, 2, 2, 2, 2, 2, 2, 2, 2, 2, 2, 1, 1, 1, 1, 1, 1, 1, 1, 1, 1, 1, 1, 1, 1, 1, 1, 1, 1, 1, 1, 1, 1, 1, 1, 2, 2, 2, 2, 2, 2, 2, 2, 2, 2, 2, 2, 2, 2, 2, 2, 2, 2, 2, 2, 2, 2, 2, 2, 2, 2, 2, 2, 2, 2, 2, 2, 2, 2, 2, 2, 2, 2, 2, 2, 2, 2, 2, 2, 2, 2, 2, 2, 2, 2, 2, 2, 2, 2, 2, 2, 2, 2, 2, 2, 2, 2, 2, 2, 2, 2, 2, 2, 2, 2, 2, 2, 2, 2, 2, 2, 2, 2, 2, 2, 2, 2, 2, 2, 2, 2, 2, 2, 2, 2, 2, 2, 2, 2, 2, 2, 2, 2, 2, 2, 2, 2, 2, 2, 2, 2, 2, 2, 2, 2, 2, 2, 2, 2, 2, 2, 2, 2, 2, 2, 2, 2, 2, 2, 2, 2, 2, 2, 2, 2, 2, 2, 2, 2, 2, 2, 2, 2, 2, 2, 2, 2, 2, 2, 2, 2, 2, 2, 2, 2, 2, 2, 2, 2, 2, 2, 2, 2, 2, 2, 2, 2, 2, 2, 2, 2, 2, 2, 2, 2, 2, 2, 2, 2, 2, 2, 0, 0, 0, 0, 0, 0, 0, 0, 0, 0, 0, 0, 0, 0, 0, 0, 0, 0, 0, 0, 0, 0, 0, 0, 0, 0, 0, 0, 0, 0, 0, 0, 0, 0, 0, 0, 0, 1, 1, 1, 1, 1, 1, 1, 1, 1, 1, 1, 1, 1, 1, 1, 1, 1, 1, 1, 1, 1, 1, 1, 1, 1, 1, 1, 1, 1, 1, 1, 1, 1, 1, 1, 1, 1, 1, 1, 1, 1, 1, 1, 1, 1, 1, 1, 1, 1, 1, 1, 1, 1, 1, 1, 1, 1, 1, 1, 1, 1, 1, 1, 1, 1, 1, 1, 1, 1, 1, 1, 1, 1, 1, 1, 1, 1, 0, 0, 0, 0, 0, 1, 1, 1, 1, 1, 1, 1, 1, 1, 1, 1, 1, 1, 1, 1, 1, 1, 1, 1, 1, 1, 1, 1, 1, 1, 1, 1, 1, 1, 1, 1, 1, 1, 1, 1, 1, 1, 1, 1, 1, 1, 1, 1, 1, 1, 1, 1, 1, 1, 1, 1, 1, 1, 1, 1, 1, 1, 1, 1, 1, 1, 1, 1, 1, 1, 1, 1, 1, 1])
_uv = me_lock.uv_layers.new(name='UVMap')
_uv.uv.foreach_set('vector', [2.98e-08, 0.8811, 1.0, 0.8811, 1.0, -0.009146, 1.192e-07, -0.009146, 2.98e-08, 0.8536, 0.9797, 0.8536, 0.9797, 1.029e-05, 5.96e-07, 0.0, 0.0, 0.8537, 1.0, 0.8537, 1.0, 1.035e-05, 7.451e-07, 2.653e-08, 0.0, 0.7836, 1.0, 0.7836, 1.0, 0.0, 1.49e-07, 0.0, 2.98e-08, 0.8811, 1.192e-07, -0.009146, 1.0, -0.009146, 1.0, 0.8811, 2.98e-08, 0.8536, 5.96e-07, 0.0, 0.9797, 1.029e-05, 0.9797, 0.8536, 0.0, 0.8537, 7.451e-07, 2.653e-08, 1.0, 1.035e-05, 1.0, 0.8537, 0.0, 0.7836, 1.49e-07, 0.0, 1.0, 0.0, 1.0, 0.7836, 1.0, 0.0, 1.0, 0.7836, 1.0, 0.7836, 1.0, 0.0, 1.0, 0.7836, 0.0, 0.7836, 0.0, 0.7836, 1.0, 0.7836, 5.96e-07, 0.0, 0.9797, 1.029e-05, 0.9797, 1.029e-05, 5.96e-07, 0.0, 1.0, 0.8537, 0.0, 0.8537, 0.0, 0.8537, 1.0, 0.8537, 1.0, 0.8811, 2.98e-08, 0.8811, 2.98e-08, 0.8811, 1.0, 0.8811, 7.451e-07, 2.653e-08, 1.0, 1.035e-05, 1.0, 1.035e-05, 7.451e-07, 2.653e-08, 0.9797, 0.8536, 2.98e-08, 0.8536, 2.98e-08, 0.8536, 0.9797, 0.8536, 2.98e-08, 0.8811, 1.192e-07, -0.009146, 1.192e-07, -0.009146, 2.98e-08, 0.8811, 1.49e-07, 0.0, 1.0, 0.0, 1.0, 0.0, 1.49e-07, 0.0, 1.192e-07, -0.009146, 1.0, -0.009146, 1.0, -0.009146, 1.192e-07, -0.009146, 0.9999, 0.1229, 0.9999, 0.2625, 5.418e-05, 0.2625, 5.423e-05, 0.1229, 0.9999, 0.1133, 0.9999, 0.2629, 5.423e-05, 0.2629, 5.423e-05, 0.1133, 0.9999, 0.1147, 0.9999, 0.2706, 5.423e-05, 0.2706, 5.423e-05, 0.1147, 1.0, 2.709e-05, 1.0, 0.1239, 5.426e-05, 0.1239, 2.709e-05, 2.766e-05, 0.9999, 0.1229, 0.9999, 0.2625, 5.418e-05, 0.2625, 5.423e-05, 0.1229, 0.9999, 0.1133, 0.9999, 0.2629, 5.423e-05, 0.2629, 5.423e-05, 0.1133, 0.9999, 0.1147, 0.9999, 0.2706, 5.423e-05, 0.2706, 5.423e-05, 0.1147, 1.0, 2.709e-05, 1.0, 0.1239, 5.426e-05, 0.1239, 2.709e-05, 2.766e-05, 0.9999, 0.1229, 0.9999, 0.2625, 5.418e-05, 0.2625, 5.423e-05, 0.1229, 0.9999, 0.1133, 0.9999, 0.2629, 5.423e-05, 0.2629, 5.423e-05, 0.1133, 0.9999, 0.1147, 0.9999, 0.2706, 5.423e-05, 0.2706, 5.423e-05, 0.1147, 1.0, 2.709e-05, 1.0, 0.1239, 5.426e-05, 0.1239, 2.709e-05, 2.766e-05, 0.9999, 0.1229, 0.9999, 0.2625, 5.418e-05, 0.2625, 5.423e-05, 0.1229, 0.9999, 0.1133, 0.9999, 0.2629, 5.423e-05, 0.2629, 5.423e-05, 0.1133, 0.9999, 0.1147, 0.9999, 0.2706, 5.423e-05, 0.2706, 5.423e-05, 0.1147, 1.0, 2.709e-05, 1.0, 0.1239, 5.426e-05, 0.1239, 2.709e-05, 2.766e-05, 0.9999, 0.1229, 0.9999, 0.2625, 5.418e-05, 0.2625, 5.423e-05, 0.1229, 0.9999, 0.1133, 0.9999, 0.2629, 5.423e-05, 0.2629, 5.423e-05, 0.1133, 0.9999, 0.1147, 0.9999, 0.2706, 5.423e-05, 0.2706, 5.423e-05, 0.1147, 1.0, 2.709e-05, 1.0, 0.1239, 5.426e-05, 0.1239, 2.709e-05, 2.766e-05, 0.9999, 0.1229, 0.9999, 0.2625, 5.418e-05, 0.2625, 5.423e-05, 0.1229, 0.9999, 0.1133, 0.9999, 0.2629, 5.423e-05, 0.2629, 5.423e-05, 0.1133, 0.9999, 0.1147, 0.9999, 0.2706, 5.423e-05, 0.2706, 5.423e-05, 0.1147, 1.0, 2.709e-05, 1.0, 0.1239, 5.426e-05, 0.1239, 2.709e-05, 2.766e-05, -1.55e-09, 1.0, 7.07e-05, 7.07e-05, 0.9999, 7.07e-05, 0.9999, 1.0, -1.55e-09, 1.0, 7.07e-05, 7.07e-05, 0.9999, 7.07e-05, 0.9999, 1.0, -1.55e-09, 1.0, 7.07e-05, 7.07e-05, 0.9999, 7.07e-05, 0.9999, 1.0, -1.55e-09, 1.0, 7.07e-05, 7.07e-05, 0.9999, 7.07e-05, 0.9999, 1.0, -1.55e-09, 1.0, 7.07e-05, 7.07e-05, 0.9999, 7.07e-05, 0.9999, 1.0, -1.55e-09, 1.0, 7.07e-05, 7.07e-05, 0.9999, 7.07e-05, 0.9999, 1.0, -1.55e-09, 1.0, 7.07e-05, 7.07e-05, 0.9999, 7.07e-05, 0.9999, 1.0, -1.55e-09, 1.0, 7.07e-05, 7.07e-05, 0.9999, 7.07e-05, 0.9999, 1.0, -1.55e-09, 1.0, 7.07e-05, 7.07e-05, 0.9999, 7.07e-05, 0.9999, 1.0, -1.55e-09, 1.0, 7.07e-05, 7.07e-05, 0.9999, 7.07e-05, 0.9999, 1.0, -1.55e-09, 1.0, 7.07e-05, 7.07e-05, 0.9999, 7.07e-05, 0.9999, 1.0, -1.55e-09, 1.0, 7.07e-05, 7.07e-05, 0.9999, 7.07e-05, 0.9999, 1.0, -1.55e-09, 1.0, 7.07e-05, 7.07e-05, 0.9999, 7.07e-05, 0.9999, 1.0, -1.55e-09, 1.0, 7.07e-05, 7.07e-05, 0.9999, 7.07e-05, 0.9999, 1.0, -1.55e-09, 1.0, 7.07e-05, 7.07e-05, 0.9999, 7.07e-05, 0.9999, 1.0, -1.55e-09, 1.0, 7.07e-05, 7.07e-05, 0.9999, 7.07e-05, 0.9999, 1.0, -1.55e-09, 1.0, 7.07e-05, 7.07e-05, 0.9999, 7.07e-05, 0.9999, 1.0, -1.55e-09, 1.0, 7.07e-05, 7.07e-05, 0.9999, 7.07e-05, 0.9999, 1.0, -1.55e-09, 1.0, 7.07e-05, 7.07e-05, 0.9999, 7.07e-05, 0.9999, 1.0, -1.55e-09, 1.0, 7.07e-05, 7.07e-05, 0.9999, 7.07e-05, 0.9999, 1.0, -1.55e-09, 1.0, 7.07e-05, 7.07e-05, 0.9999, 7.07e-05, 0.9999, 1.0, -1.55e-09, 1.0, 7.07e-05, 7.07e-05, 0.9999, 7.07e-05, 0.9999, 1.0, -1.55e-09, 1.0, 7.07e-05, 7.07e-05, 0.9999, 7.07e-05, 0.9999, 1.0, -1.55e-09, 1.0, 7.07e-05, 7.07e-05, 0.9999, 7.07e-05, 0.9999, 1.0, -1.55e-09, 1.0, 7.07e-05, 7.07e-05, 0.9999, 7.07e-05, 0.9999, 1.0, -1.55e-09, 1.0, 7.07e-05, 7.07e-05, 0.9999, 7.07e-05, 0.9999, 1.0, -1.55e-09, 1.0, 7.07e-05, 7.07e-05, 0.9999, 7.07e-05, 0.9999, 1.0, -1.55e-09, 1.0, 7.07e-05, 7.07e-05, 0.9999, 7.07e-05, 0.9999, 1.0, -1.55e-09, 1.0, 7.07e-05, 7.07e-05, 0.9999, 7.07e-05, 0.9999, 1.0, -1.55e-09, 1.0, 7.07e-05, 7.07e-05, 0.9999, 7.07e-05, 0.9999, 1.0, -1.55e-09, 1.0, 7.07e-05, 7.07e-05, 0.9999, 7.07e-05, 0.9999, 1.0, -1.55e-09, 1.0, 7.07e-05, 7.07e-05, 0.9999, 7.07e-05, 0.9999, 1.0, -1.55e-09, 1.0, 7.07e-05, 7.07e-05, 0.9999, 7.07e-05, 0.9999, 1.0, -1.55e-09, 1.0, 7.07e-05, 7.07e-05, 0.9999, 7.07e-05, 0.9999, 1.0, -1.55e-09, 1.0, 7.07e-05, 7.07e-05, 0.9999, 7.07e-05, 0.9999, 1.0, -1.55e-09, 1.0, 7.07e-05, 7.07e-05, 0.9999, 7.07e-05, 0.9999, 1.0, -1.55e-09, 1.0, 7.07e-05, 7.07e-05, 0.9999, 7.07e-05, 0.9999, 1.0, -1.55e-09, 1.0, 7.07e-05, 7.07e-05, 0.9999, 7.07e-05, 0.9999, 1.0, -1.55e-09, 1.0, 7.07e-05, 7.07e-05, 0.9999, 7.07e-05, 0.9999, 1.0, -1.55e-09, 1.0, 7.07e-05, 7.07e-05, 0.9999, 7.07e-05, 0.9999, 1.0, -1.55e-09, 1.0, 7.07e-05, 7.07e-05, 0.9999, 7.07e-05, 0.9999, 1.0, -1.55e-09, 1.0, 7.07e-05, 7.07e-05, 0.9999, 7.07e-05, 0.9999, 1.0, -1.55e-09, 1.0, 7.07e-05, 7.07e-05, 0.9999, 7.07e-05, 0.9999, 1.0, -1.55e-09, 1.0, 7.07e-05, 7.07e-05, 0.9999, 7.07e-05, 0.9999, 1.0, -1.55e-09, 1.0, 7.07e-05, 7.07e-05, 0.9999, 7.07e-05, 0.9999, 1.0, -1.55e-09, 1.0, 7.07e-05, 7.07e-05, 0.9999, 7.07e-05, 0.9999, 1.0, -1.55e-09, 1.0, 7.07e-05, 7.07e-05, 0.9999, 7.07e-05, 0.9999, 1.0, -1.55e-09, 1.0, 7.07e-05, 7.07e-05, 0.9999, 7.07e-05, 0.9999, 1.0, -1.55e-09, 1.0, 7.07e-05, 7.07e-05, 0.9999, 7.07e-05, 0.9999, 1.0, -1.55e-09, 1.0, 7.07e-05, 7.07e-05, 0.9999, 7.07e-05, 0.9999, 1.0, -1.55e-09, 1.0, 7.07e-05, 7.07e-05, 0.9999, 7.07e-05, 0.9999, 1.0, -1.55e-09, 1.0, 7.07e-05, 7.07e-05, 0.9999, 7.07e-05, 0.9999, 1.0, -1.55e-09, 1.0, 7.07e-05, 7.07e-05, 0.9999, 7.07e-05, 0.9999, 1.0, -1.55e-09, 1.0, 7.07e-05, 7.07e-05, 0.9999, 7.07e-05, 0.9999, 1.0, -1.55e-09, 1.0, 7.07e-05, 7.07e-05, 0.9999, 7.07e-05, 0.9999, 1.0, -1.55e-09, 1.0, 7.07e-05, 7.07e-05, 0.9999, 7.07e-05, 0.9999, 1.0, -1.55e-09, 1.0, 7.07e-05, 7.07e-05, 0.9999, 7.07e-05, 0.9999, 1.0, -1.55e-09, 1.0, 7.07e-05, 7.07e-05, 0.9999, 7.07e-05, 0.9999, 1.0, -1.55e-09, 1.0, 7.07e-05, 7.07e-05, 0.9999, 7.07e-05, 0.9999, 1.0, -1.55e-09, 1.0, 7.07e-05, 7.07e-05, 0.9999, 7.07e-05, 0.9999, 1.0, -1.55e-09, 1.0, 7.07e-05, 7.07e-05, 0.9999, 7.07e-05, 0.9999, 1.0, -1.55e-09, 1.0, 7.07e-05, 7.07e-05, 0.9999, 7.07e-05, 0.9999, 1.0, -1.55e-09, 1.0, 7.07e-05, 7.07e-05, 0.9999, 7.07e-05, 0.9999, 1.0, -1.55e-09, 1.0, 7.07e-05, 7.07e-05, 0.9999, 7.07e-05, 0.9999, 1.0, -1.55e-09, 1.0, 7.07e-05, 7.07e-05, 0.9999, 7.07e-05, 0.9999, 1.0, -1.55e-09, 1.0, 7.07e-05, 7.07e-05, 0.9999, 7.07e-05, 0.9999, 1.0, -1.55e-09, 1.0, 7.07e-05, 7.07e-05, 0.9999, 7.07e-05, 0.9999, 1.0, -1.55e-09, 1.0, 7.07e-05, 7.07e-05, 0.9999, 7.07e-05, 0.9999, 1.0, -1.55e-09, 1.0, 7.07e-05, 7.07e-05, 0.9999, 7.07e-05, 0.9999, 1.0, -1.55e-09, 1.0, 7.07e-05, 7.07e-05, 0.9999, 7.07e-05, 0.9999, 1.0, -1.55e-09, 1.0, 7.07e-05, 7.07e-05, 0.9999, 7.07e-05, 0.9999, 1.0, -1.55e-09, 1.0, 7.07e-05, 7.07e-05, 0.9999, 7.07e-05, 0.9999, 1.0, -1.55e-09, 1.0, 7.07e-05, 7.07e-05, 0.9999, 7.07e-05, 0.9999, 1.0, -1.55e-09, 1.0, 7.07e-05, 7.07e-05, 0.9999, 7.07e-05, 0.9999, 1.0, -1.55e-09, 1.0, 7.07e-05, 7.07e-05, 0.9999, 7.07e-05, 0.9999, 1.0, -1.55e-09, 1.0, 7.07e-05, 7.07e-05, 0.9999, 7.07e-05, 0.9999, 1.0, -1.55e-09, 1.0, 7.07e-05, 7.07e-05, 0.9999, 7.07e-05, 0.9999, 1.0, -1.55e-09, 1.0, 7.07e-05, 7.07e-05, 0.9999, 7.07e-05, 0.9999, 1.0, -1.55e-09, 1.0, 7.07e-05, 7.07e-05, 0.9999, 7.07e-05, 0.9999, 1.0, -1.55e-09, 1.0, 7.07e-05, 7.07e-05, 0.9999, 7.07e-05, 0.9999, 1.0, -1.55e-09, 1.0, 7.07e-05, 7.07e-05, 0.9999, 7.07e-05, 0.9999, 1.0, -1.55e-09, 1.0, 7.07e-05, 7.07e-05, 0.9999, 7.07e-05, 0.9999, 1.0, -1.55e-09, 1.0, 7.07e-05, 7.07e-05, 0.9999, 7.07e-05, 0.9999, 1.0, -1.55e-09, 1.0, 7.07e-05, 7.07e-05, 0.9999, 7.07e-05, 0.9999, 1.0, -1.55e-09, 1.0, 7.07e-05, 7.07e-05, 0.9999, 7.07e-05, 0.9999, 1.0, -1.55e-09, 1.0, 7.07e-05, 7.07e-05, 0.9999, 7.07e-05, 0.9999, 1.0, -1.55e-09, 1.0, 7.07e-05, 7.07e-05, 0.9999, 7.07e-05, 0.9999, 1.0, -1.55e-09, 1.0, 7.07e-05, 7.07e-05, 0.9999, 7.07e-05, 0.9999, 1.0, -1.55e-09, 1.0, 7.07e-05, 7.07e-05, 0.9999, 7.07e-05, 0.9999, 1.0, -1.55e-09, 1.0, 7.07e-05, 7.07e-05, 0.9999, 7.07e-05, 0.9999, 1.0, -1.55e-09, 1.0, 7.07e-05, 7.07e-05, 0.9999, 7.07e-05, 0.9999, 1.0, -1.55e-09, 1.0, 7.07e-05, 7.07e-05, 0.9999, 7.07e-05, 0.9999, 1.0, -1.55e-09, 1.0, 7.07e-05, 7.07e-05, 0.9999, 7.07e-05, 0.9999, 1.0, -1.55e-09, 1.0, 7.07e-05, 7.07e-05, 0.9999, 7.07e-05, 0.9999, 1.0, -1.55e-09, 1.0, 7.07e-05, 7.07e-05, 0.9999, 7.07e-05, 0.9999, 1.0, -1.55e-09, 1.0, 7.07e-05, 7.07e-05, 0.9999, 7.07e-05, 0.9999, 1.0, -1.55e-09, 1.0, 7.07e-05, 7.07e-05, 0.9999, 7.07e-05, 0.9999, 1.0, -1.55e-09, 1.0, 7.07e-05, 7.07e-05, 0.9999, 7.07e-05, 0.9999, 1.0, -1.55e-09, 1.0, 7.07e-05, 7.07e-05, 0.9999, 7.07e-05, 0.9999, 1.0, -1.55e-09, 1.0, 7.07e-05, 7.07e-05, 0.9999, 7.07e-05, 0.9999, 1.0, -1.55e-09, 1.0, 7.07e-05, 7.07e-05, 0.9999, 7.07e-05, 0.9999, 1.0, -1.55e-09, 1.0, 7.07e-05, 7.07e-05, 0.9999, 7.07e-05, 0.9999, 1.0, -1.55e-09, 1.0, 7.07e-05, 7.07e-05, 0.9999, 7.07e-05, 0.9999, 1.0, -1.55e-09, 1.0, 7.07e-05, 7.07e-05, 0.9999, 7.07e-05, 0.9999, 1.0, -1.55e-09, 1.0, 7.07e-05, 7.07e-05, 0.9999, 7.07e-05, 0.9999, 1.0, -1.55e-09, 1.0, 7.07e-05, 7.07e-05, 0.9999, 7.07e-05, 0.9999, 1.0, -1.55e-09, 1.0, 7.07e-05, 7.07e-05, 0.9999, 7.07e-05, 0.9999, 1.0, -1.55e-09, 1.0, 7.07e-05, 7.07e-05, 0.9999, 7.07e-05, 0.9999, 1.0, -1.55e-09, 1.0, 7.07e-05, 7.07e-05, 0.9999, 7.07e-05, 0.9999, 1.0, -1.55e-09, 1.0, 7.07e-05, 7.07e-05, 0.9999, 7.07e-05, 0.9999, 1.0, -1.55e-09, 1.0, 7.07e-05, 7.07e-05, 0.9999, 7.07e-05, 0.9999, 1.0, -1.55e-09, 1.0, 7.07e-05, 7.07e-05, 0.9999, 7.07e-05, 0.9999, 1.0, -1.55e-09, 1.0, 7.07e-05, 7.07e-05, 0.9999, 7.07e-05, 0.9999, 1.0, -1.55e-09, 1.0, 7.07e-05, 7.07e-05, 0.9999, 7.07e-05, 0.9999, 1.0, -1.55e-09, 1.0, 7.07e-05, 7.07e-05, 0.9999, 7.07e-05, 0.9999, 1.0, -1.55e-09, 1.0, 7.07e-05, 7.07e-05, 0.9999, 7.07e-05, 0.9999, 1.0, -1.55e-09, 1.0, 7.07e-05, 7.07e-05, 0.9999, 7.07e-05, 0.9999, 1.0, -1.55e-09, 1.0, 7.07e-05, 7.07e-05, 0.9999, 7.07e-05, 0.9999, 1.0, -1.55e-09, 1.0, 7.07e-05, 7.07e-05, 0.9999, 7.07e-05, 0.9999, 1.0, -1.55e-09, 1.0, 7.07e-05, 7.07e-05, 0.9999, 7.07e-05, 0.9999, 1.0, -1.55e-09, 1.0, 7.07e-05, 7.07e-05, 0.9999, 7.07e-05, 0.9999, 1.0, -1.55e-09, 1.0, 7.07e-05, 7.07e-05, 0.9999, 7.07e-05, 0.9999, 1.0, -1.55e-09, 1.0, 7.07e-05, 7.07e-05, 0.9999, 7.07e-05, 0.9999, 1.0, -1.55e-09, 1.0, 7.07e-05, 7.07e-05, 0.9999, 7.07e-05, 0.9999, 1.0, -1.55e-09, 1.0, 7.07e-05, 7.07e-05, 0.9999, 7.07e-05, 0.9999, 1.0, -1.55e-09, 1.0, 7.07e-05, 7.07e-05, 0.9999, 7.07e-05, 0.9999, 1.0, -1.55e-09, 1.0, 7.07e-05, 7.07e-05, 0.9999, 7.07e-05, 0.9999, 1.0, -1.55e-09, 1.0, 7.07e-05, 7.07e-05, 0.9999, 7.07e-05, 0.9999, 1.0, -1.55e-09, 1.0, 7.07e-05, 7.07e-05, 0.9999, 7.07e-05, 0.9999, 1.0, -1.55e-09, 1.0, 7.07e-05, 7.07e-05, 0.9999, 7.07e-05, 0.9999, 1.0, -1.55e-09, 1.0, 7.07e-05, 7.07e-05, 0.9999, 7.07e-05, 0.9999, 1.0, -1.55e-09, 1.0, 7.07e-05, 7.07e-05, 0.9999, 7.07e-05, 0.9999, 1.0, -1.55e-09, 1.0, 7.07e-05, 7.07e-05, 0.9999, 7.07e-05, 0.9999, 1.0, -1.55e-09, 1.0, 7.07e-05, 7.07e-05, 0.9999, 7.07e-05, 0.9999, 1.0, -1.55e-09, 1.0, 7.07e-05, 7.07e-05, 0.9999, 7.07e-05, 0.9999, 1.0, -1.55e-09, 1.0, 7.07e-05, 7.07e-05, 0.9999, 7.07e-05, 0.9999, 1.0, -1.55e-09, 1.0, 7.07e-05, 7.07e-05, 0.9999, 7.07e-05, 0.9999, 1.0, -1.55e-09, 1.0, 7.07e-05, 7.07e-05, 0.9999, 7.07e-05, 0.9999, 1.0, -1.55e-09, 1.0, 7.07e-05, 7.07e-05, 0.9999, 7.07e-05, 0.9999, 1.0, -1.55e-09, 1.0, 7.07e-05, 7.07e-05, 0.9999, 7.07e-05, 0.9999, 1.0, -1.55e-09, 1.0, 7.07e-05, 7.07e-05, 0.9999, 7.07e-05, 0.9999, 1.0, -1.55e-09, 1.0, 7.07e-05, 7.07e-05, 0.9999, 7.07e-05, 0.9999, 1.0, -1.55e-09, 1.0, 7.07e-05, 7.07e-05, 0.9999, 7.07e-05, 0.9999, 1.0, -1.55e-09, 1.0, 7.07e-05, 7.07e-05, 0.9999, 7.07e-05, 0.9999, 1.0, -1.55e-09, 1.0, 7.07e-05, 7.07e-05, 0.9999, 7.07e-05, 0.9999, 1.0, -1.55e-09, 1.0, 7.07e-05, 7.07e-05, 0.9999, 7.07e-05, 0.9999, 1.0, -1.55e-09, 1.0, 7.07e-05, 7.07e-05, 0.9999, 7.07e-05, 0.9999, 1.0, -1.55e-09, 1.0, 7.07e-05, 7.07e-05, 0.9999, 7.07e-05, 0.9999, 1.0, -1.55e-09, 1.0, 7.07e-05, 7.07e-05, 0.9999, 7.07e-05, 0.9999, 1.0, -1.55e-09, 1.0, 7.07e-05, 7.07e-05, 0.9999, 7.07e-05, 0.9999, 1.0, -1.55e-09, 1.0, 7.07e-05, 7.07e-05, 0.9999, 7.07e-05, 0.9999, 1.0, -1.55e-09, 1.0, 7.07e-05, 7.07e-05, 0.9999, 7.07e-05, 0.9999, 1.0, -1.55e-09, 1.0, 7.07e-05, 7.07e-05, 0.9999, 7.07e-05, 0.9999, 1.0, -1.55e-09, 1.0, 7.07e-05, 7.07e-05, 0.9999, 7.07e-05, 0.9999, 1.0, -1.55e-09, 1.0, 7.07e-05, 7.07e-05, 0.9999, 7.07e-05, 0.9999, 1.0, -1.55e-09, 1.0, 7.07e-05, 7.07e-05, 0.9999, 7.07e-05, 0.9999, 1.0, -1.55e-09, 1.0, 7.07e-05, 7.07e-05, 0.9999, 7.07e-05, 0.9999, 1.0, -1.55e-09, 1.0, 7.07e-05, 7.07e-05, 0.9999, 7.07e-05, 0.9999, 1.0, -1.55e-09, 1.0, 7.07e-05, 7.07e-05, 0.9999, 7.07e-05, 0.9999, 1.0, -1.55e-09, 1.0, 7.07e-05, 7.07e-05, 0.9999, 7.07e-05, 0.9999, 1.0, -1.55e-09, 1.0, 7.07e-05, 7.07e-05, 0.9999, 7.07e-05, 0.9999, 1.0, -1.55e-09, 1.0, 7.07e-05, 7.07e-05, 0.9999, 7.07e-05, 0.9999, 1.0, -1.55e-09, 1.0, 7.07e-05, 7.07e-05, 0.9999, 7.07e-05, 0.9999, 1.0, -1.55e-09, 1.0, 7.07e-05, 7.07e-05, 0.9999, 7.07e-05, 0.9999, 1.0, -1.55e-09, 1.0, 7.07e-05, 7.07e-05, 0.9999, 7.07e-05, 0.9999, 1.0, -1.55e-09, 1.0, 7.07e-05, 7.07e-05, 0.9999, 7.07e-05, 0.9999, 1.0, -1.55e-09, 1.0, 7.07e-05, 7.07e-05, 0.9999, 7.07e-05, 0.9999, 1.0, -1.55e-09, 1.0, 7.07e-05, 7.07e-05, 0.9999, 7.07e-05, 0.9999, 1.0, -1.55e-09, 1.0, 7.07e-05, 7.07e-05, 0.9999, 7.07e-05, 0.9999, 1.0, -1.55e-09, 1.0, 7.07e-05, 7.07e-05, 0.9999, 7.07e-05, 0.9999, 1.0, -1.55e-09, 1.0, 7.07e-05, 7.07e-05, 0.9999, 7.07e-05, 0.9999, 1.0, -1.55e-09, 1.0, 7.07e-05, 7.07e-05, 0.9999, 7.07e-05, 0.9999, 1.0, -1.55e-09, 1.0, 7.07e-05, 7.07e-05, 0.9999, 7.07e-05, 0.9999, 1.0, -1.55e-09, 1.0, 7.07e-05, 7.07e-05, 0.9999, 7.07e-05, 0.9999, 1.0, -1.55e-09, 1.0, 7.07e-05, 7.07e-05, 0.9999, 7.07e-05, 0.9999, 1.0, -1.55e-09, 1.0, 7.07e-05, 7.07e-05, 0.9999, 7.07e-05, 0.9999, 1.0, 0.06203, 0.8182, 0.06203, 1.0, 1.109e-08, 1.0, 0.0, 0.8182, 0.3483, 7.233e-05, 0.5225, 7.227e-05, 0.5225, 0.9999, 0.3483, 0.9999, 0.8139, 0.8636, 1.0, 0.8636, 1.0, 1.0, 0.8139, 1.0, 0.2903, 0.7875, 0.4354, 0.7875, 0.4354, 0.9999, 0.2903, 0.9999, 6.602e-05, 0.85, 0.5017, 0.85, 0.5017, 0.9999, 6.602e-05, 0.9999, 7.785e-08, 0.7698, 0.5224, 0.7698, 0.5224, 1.0, 6.228e-08, 1.0, 6.61e-05, 0.7875, 0.1452, 0.7875, 0.1452, 0.9999, 6.61e-05, 0.9999, 0.1452, 0.7875, 0.2903, 0.7875, 0.2903, 0.9999, 0.1452, 0.9999, 0.497, 0.8636, 0.6278, 0.8636, 0.6278, 1.0, 0.497, 1.0, 0.6278, 0.8636, 0.8139, 0.8636, 0.8139, 1.0, 0.6278, 1.0, 7.227e-05, 7.245e-05, 0.1742, 7.233e-05, 0.1742, 0.9999, 7.239e-05, 0.9999, 0.1742, 7.233e-05, 0.3483, 7.233e-05, 0.3483, 0.9999, 0.1742, 0.9999, 0.1861, 0.8182, 0.1861, 1.0, 0.1241, 1.0, 0.1241, 0.8182, 0.1241, 0.8182, 0.1241, 1.0, 0.06203, 1.0, 0.06203, 0.8182, 0.6278, 1.192e-07, 0.8139, 1.192e-07, 0.8139, 0.8636, 0.6278, 0.8636, 0.497, 1.192e-07, 0.6278, 1.192e-07, 0.6278, 0.8636, 0.497, 0.8636, 0.6278, 0.8182, 0.5658, 0.8182, 0.5658, 0.7273, 0.6278, 0.7273, 6.598e-05, 6.598e-05, 0.1452, 6.598e-05, 0.1452, 0.7875, 6.61e-05, 0.7875, 0.0, 3.576e-07, 0.5224, 0.0, 0.5224, 0.7698, 7.785e-08, 0.7698, 6.598e-05, 6.612e-05, 0.5017, 6.598e-05, 0.5017, 0.85, 6.602e-05, 0.85, 0.2903, 6.617e-05, 0.4354, 6.607e-05, 0.4354, 0.7875, 0.2903, 0.7875, 0.8139, 1.192e-07, 1.0, 0.0, 1.0, 0.8636, 0.8139, 0.8636, 0.6278, 0.2955, 0.5658, 0.2955, 0.5658, 0.2727, 0.6278, 0.2727, 6.583e-05, 1.0, 0.0001317, 0.5091, 0.1112, 0.5091, 0.1112, 1.0, 0.1241, 0.8182, 0.06203, 0.8182, 0.06203, 0.7273, 0.1241, 0.7273, 0.6666, 1.0, 0.6667, 0.5091, 1.0, 0.5091, 0.9999, 1.0, 0.6389, 1.0, 0.6389, 0.5091, 0.6667, 0.5091, 0.6666, 1.0, 0.1241, 0.2955, 0.06203, 0.2955, 0.06203, 0.2727, 0.1241, 0.2727, 4.132e-05, 4.137e-05, 0.1708, 4.132e-05, 0.1708, 1.0, 4.155e-05, 1.0, 0.1241, 0.2727, 0.06203, 0.2727, 0.06203, 0.0, 0.1241, 0.0, 0.6278, 0.2727, 0.5658, 0.2727, 0.5658, 0.0, 0.6278, 0.0, 0.1241, 0.7273, 0.06203, 0.7273, 0.06203, 0.7045, 0.1241, 0.7045, 0.1241, 0.7045, 0.06203, 0.7045, 0.06203, 0.2955, 0.1241, 0.2955, 0.1112, 1.0, 0.1112, 0.5091, 0.139, 0.5091, 0.1389, 1.0, 0.1389, 1.0, 0.139, 0.5091, 0.6389, 0.5091, 0.6389, 1.0, 0.6278, 0.7273, 0.5658, 0.7273, 0.5658, 0.7045, 0.6278, 0.7045, 0.6278, 0.7045, 0.5658, 0.7045, 0.5658, 0.2955, 0.6278, 0.2955, 0.8333, 0.5, 1.0, 0.5, 1.0, 1.0, 0.8333, 1.0, 6.702e-05, 0.4493, 6.71e-05, 6.963e-05, 0.9999, 6.702e-05, 0.9999, 0.4493, 3.039e-05, 3.031e-05, 1.0, 3.61e-05, 1.0, 0.09194, 3.031e-05, 0.09194, 1.0, 0.09194, 3.031e-05, 0.09193, 3.031e-05, 3.031e-05, 1.0, 3.031e-05, 0.0, 0.0, 0.0, 0.0, 0.0, 0.0, 0.0, 0.0, 0.5, 5.42e-05, 0.9999, 5.305e-05, 0.9999, 0.2815, 0.5, 0.2815, 0.25, 0.125, 0.5, 0.125, 0.5, 0.375, 0.25, 0.375, 0.75, 0.125, 1.0, 0.125, 1.0, 0.375, 0.75, 0.375, 0.5, 0.125, 0.75, 0.125, 0.75, 0.375, 0.5, 0.375, 5e-05, 0.125, 0.25, 0.125, 0.25, 0.375, 5e-05, 0.375, 0.25, 0.125, 0.5, 0.125, 0.5, 0.375, 0.25, 0.375, 0.75, 0.125, 1.0, 0.125, 1.0, 0.375, 0.75, 0.375, 0.5, 0.125, 0.75, 0.125, 0.75, 0.375, 0.5, 0.375, 5e-05, 0.125, 0.25, 0.125, 0.25, 0.375, 5e-05, 0.375, 0.25, 0.125, 0.5, 0.125, 0.5, 0.375, 0.25, 0.375, 0.75, 0.125, 1.0, 0.125, 1.0, 0.375, 0.75, 0.375, 0.5, 0.125, 0.75, 0.125, 0.75, 0.375, 0.5, 0.375, 5e-05, 0.125, 0.25, 0.125, 0.25, 0.375, 5e-05, 0.375, 0.25, 0.125, 0.5, 0.125, 0.5, 0.375, 0.25, 0.375, 0.75, 0.125, 1.0, 0.125, 1.0, 0.375, 0.75, 0.375, 0.5, 0.125, 0.75, 0.125, 0.75, 0.375, 0.5, 0.375, 5e-05, 0.125, 0.25, 0.125, 0.25, 0.375, 5e-05, 0.375, 0.25, 0.125, 0.5, 0.125, 0.5, 0.375, 0.25, 0.375, 0.75, 0.125, 1.0, 0.125, 1.0, 0.375, 0.75, 0.375, 0.5, 0.125, 0.75, 0.125, 0.75, 0.375, 0.5, 0.375, 5e-05, 0.125, 0.25, 0.125, 0.25, 0.375, 5e-05, 0.375, 0.25, 0.125, 0.5, 0.125, 0.5, 0.375, 0.25, 0.375, 0.75, 0.125, 1.0, 0.125, 1.0, 0.375, 0.75, 0.375, 0.5, 0.125, 0.75, 0.125, 0.75, 0.375, 0.5, 0.375, 5e-05, 0.125, 0.25, 0.125, 0.25, 0.375, 5e-05, 0.375, 0.25, 0.125, 0.5, 0.125, 0.5, 0.375, 0.25, 0.375, 0.75, 0.125, 1.0, 0.125, 1.0, 0.375, 0.75, 0.375, 0.5, 0.125, 0.75, 0.125, 0.75, 0.375, 0.5, 0.375, 5e-05, 0.125, 0.25, 0.125, 0.25, 0.375, 5e-05, 0.375, 0.25, 0.125, 0.5, 0.125, 0.5, 0.375, 0.25, 0.375, 0.75, 0.125, 1.0, 0.125, 1.0, 0.375, 0.75, 0.375, 0.5, 0.125, 0.75, 0.125, 0.75, 0.375, 0.5, 0.375, 5e-05, 0.125, 0.25, 0.125, 0.25, 0.375, 5e-05, 0.375, 0.25, 0.125, 0.5, 0.125, 0.5, 0.375, 0.25, 0.375, 0.75, 0.125, 1.0, 0.125, 1.0, 0.375, 0.75, 0.375, 0.5, 0.125, 0.75, 0.125, 0.75, 0.375, 0.5, 0.375, 5e-05, 0.125, 0.25, 0.125, 0.25, 0.375, 5e-05, 0.375, 0.25, 0.125, 0.5, 0.125, 0.5, 0.375, 0.25, 0.375, 0.75, 0.125, 1.0, 0.125, 1.0, 0.375, 0.75, 0.375, 0.5, 0.125, 0.75, 0.125, 0.75, 0.375, 0.5, 0.375, 5e-05, 0.125, 0.25, 0.125, 0.25, 0.375, 5e-05, 0.375, 0.25, 0.125, 0.5, 0.125, 0.5, 0.375, 0.25, 0.375, 0.75, 0.125, 1.0, 0.125, 1.0, 0.375, 0.75, 0.375, 0.5, 0.125, 0.75, 0.125, 0.75, 0.375, 0.5, 0.375, 5e-05, 0.125, 0.25, 0.125, 0.25, 0.375, 5e-05, 0.375, 0.25, 0.125, 0.5, 0.125, 0.5, 0.375, 0.25, 0.375, 0.75, 0.125, 1.0, 0.125, 1.0, 0.375, 0.75, 0.375, 0.5, 0.125, 0.75, 0.125, 0.75, 0.375, 0.5, 0.375, 5e-05, 0.125, 0.25, 0.125, 0.25, 0.375, 5e-05, 0.375, 0.25, 0.125, 0.5, 0.125, 0.5, 0.375, 0.25, 0.375, 0.75, 0.125, 1.0, 0.125, 1.0, 0.375, 0.75, 0.375, 0.5, 0.125, 0.75, 0.125, 0.75, 0.375, 0.5, 0.375, 5e-05, 0.125, 0.25, 0.125, 0.25, 0.375, 5e-05, 0.375, 0.25, 0.125, 0.5, 0.125, 0.5, 0.375, 0.25, 0.375, 0.75, 0.125, 1.0, 0.125, 1.0, 0.375, 0.75, 0.375, 0.5, 0.125, 0.75, 0.125, 0.75, 0.375, 0.5, 0.375, 5e-05, 0.125, 0.25, 0.125, 0.25, 0.375, 5e-05, 0.375, 0.25, 0.125, 0.5, 0.125, 0.5, 0.375, 0.25, 0.375, 0.75, 0.125, 1.0, 0.125, 1.0, 0.375, 0.75, 0.375, 0.5, 0.125, 0.75, 0.125, 0.75, 0.375, 0.5, 0.375, 5e-05, 0.125, 0.25, 0.125, 0.25, 0.375, 5e-05, 0.375, 0.25, 0.125, 0.5, 0.125, 0.5, 0.375, 0.25, 0.375, 0.75, 0.125, 1.0, 0.125, 1.0, 0.375, 0.75, 0.375, 0.5, 0.125, 0.75, 0.125, 0.75, 0.375, 0.5, 0.375, 5e-05, 0.125, 0.25, 0.125, 0.25, 0.375, 5e-05, 0.375, 5.853e-08, 0.0, 0.1473, 0.0, 0.1473, 0.5714, 0.0, 0.5714, 0.0, 6.992e-05, 1.0, 6.959e-05, 1.0, 0.9999, 3.032e-07, 0.9999, 0.0426, 1.0, 0.0, 1.0, 0.0, 0.0, 0.0426, 2.98e-08, 0.0, 0.0, 0.03254, 0.0, 0.03254, 1.0, 0.0, 1.0, 0.9999, 0.4817, 6.939e-05, 0.4817, 6.939e-05, 6.939e-05, 0.9999, 6.939e-05, 0.329, 0.5714, 0.329, 6.386e-08, 0.3633, 0.0, 0.3633, 0.5714, 0.9999, 0.238, 4.878e-05, 0.237, 7.842e-05, 4.878e-05, 1.0, 0.0009986, 0.9999, 0.5054, 0.9999, 1.0, 0.8888, 1.0, 0.8888, 0.5054, 0.3611, 0.5054, 0.3611, 1.0, 0.3333, 1.0, 0.3334, 0.5054, 0.3334, 0.5054, 0.3333, 1.0, 0.0, 1.0, 6.596e-05, 0.5054, 0.8888, 0.5054, 0.8888, 1.0, 0.861, 1.0, 0.8611, 0.5054, 0.8611, 0.5054, 0.861, 1.0, 0.3611, 1.0, 0.3611, 0.5054, 1.0, 0.09193, 3.031e-05, 0.09193, 3.035e-05, 3.031e-05, 1.0, 3.031e-05, 1.0, 0.09194, 3.031e-05, 0.09193, 3.031e-05, 3.031e-05, 1.0, 3.031e-05, 1.0, 0.09194, 3.031e-05, 0.09193, 3.031e-05, 3.031e-05, 1.0, 3.031e-05, 1.0, 0.09194, 3.031e-05, 0.09193, 3.031e-05, 3.031e-05, 1.0, 3.031e-05, 1.0, 0.09194, 3.031e-05, 0.09193, 3.031e-05, 3.031e-05, 1.0, 3.031e-05, 3.031e-05, 3.031e-05, 1.0, 3.162e-05, 1.0, 0.09193, 3.031e-05, 0.09193, 3.031e-05, 3.031e-05, 1.0, 3.61e-05, 1.0, 0.09194, 3.031e-05, 0.09194, 3.031e-05, 3.031e-05, 1.0, 3.61e-05, 1.0, 0.09194, 3.031e-05, 0.09194, 3.05e-05, 3.031e-05, 1.0, 3.61e-05, 1.0, 0.09194, 3.031e-05, 0.09194, 3.031e-05, 3.031e-05, 1.0, 3.61e-05, 1.0, 0.09194, 3.031e-05, 0.09194, 6.702e-05, 0.4493, 6.702e-05, 6.702e-05, 0.9999, 6.702e-05, 0.9999, 0.4493, 6.702e-05, 0.4493, 6.702e-05, 6.702e-05, 0.9999, 6.702e-05, 0.9999, 0.4493, 4.868e-05, 4.868e-05, 1.0, 4.93e-05, 1.0, 0.2371, 4.868e-05, 0.2371, 6.702e-05, 0.4493, 6.758e-05, 6.72e-05, 0.9999, 6.702e-05, 0.9999, 0.4493, 6.702e-05, 0.4493, 6.721e-05, 6.907e-05, 0.9999, 6.702e-05, 0.9999, 0.4493, 3.873e-05, 0.5, 0.1667, 0.5, 0.1667, 1.0, 3.876e-05, 1.0, 0.1667, 0.5, 0.3333, 0.5, 0.3333, 1.0, 0.1667, 1.0, 0.3333, 0.5, 0.5, 0.5, 0.5, 1.0, 0.3333, 1.0, 0.5, 0.5, 0.6667, 0.5, 0.6667, 1.0, 0.5, 1.0, 0.6667, 0.5, 0.8333, 0.5, 0.8333, 1.0, 0.6667, 1.0, 0.6667, 3.876e-05, 0.8333, 3.873e-05, 0.8333, 0.5, 0.6667, 0.5, 0.5, 3.879e-05, 0.6667, 3.876e-05, 0.6667, 0.5, 0.5, 0.5, 0.3333, 3.882e-05, 0.5, 3.879e-05, 0.5, 0.5, 0.3333, 0.5, 0.1667, 3.886e-05, 0.3333, 3.882e-05, 0.3333, 0.5, 0.1667, 0.5, 3.87e-05, 3.889e-05, 0.1667, 3.886e-05, 0.1667, 0.5, 3.873e-05, 0.5, 6.7e-05, 6.72e-05, 6.709e-05, 0.4493, 0.9999, 0.4493, 0.9999, 6.703e-05, 6.7e-05, 6.703e-05, 6.722e-05, 0.4493, 0.9999, 0.4493, 0.9999, 6.703e-05, 6.7e-05, 6.852e-05, 6.739e-05, 0.4493, 0.9999, 0.4493, 0.9999, 6.703e-05, 6.7e-05, 6.703e-05, 6.778e-05, 0.4493, 0.9999, 0.4493, 0.9999, 6.741e-05, 6.7e-05, 6.852e-05, 6.739e-05, 0.4493, 0.9999, 0.4493, 0.9999, 6.703e-05, 5.305e-05, 5.42e-05, 0.5, 5.42e-05, 0.5, 0.2815, 5.305e-05, 0.2815, 0.0, 0.0, 0.0, 0.0, 0.0, 0.0, 0.0, 0.0, 6.7e-05, 1.52e-06, 6.718e-05, 0.4492, 0.9999, 0.4492, 0.9999, 0.0, 0.8333, 3.873e-05, 1.0, 3.87e-05, 1.0, 0.5, 0.8333, 0.5, 6.702e-05, 0.4493, 6.72e-05, 6.702e-05, 0.9999, 6.702e-05, 0.9999, 0.4493, 1.0, 0.0, 1.0, 0.9999, 0.6367, 0.9999, 0.6367, 8.941e-08, 6.037e-05, 6.002e-05, 0.3633, 6.008e-05, 0.3633, 0.9999, 6.038e-05, 0.9999, 0.9999, 0.238, 4.878e-05, 0.237, 7.842e-05, 4.878e-05, 1.0, 0.0009986, 4.868e-05, 4.868e-05, 1.0, 4.93e-05, 1.0, 0.2371, 4.868e-05, 0.2371, 0.9999, 0.238, 4.878e-05, 0.237, 7.842e-05, 4.878e-05, 1.0, 0.0009986, 4.868e-05, 4.868e-05, 1.0, 4.93e-05, 1.0, 0.2371, 4.868e-05, 0.2371, 1.0, 0.0, 1.0, 0.9999, 0.7134, 0.9999, 0.7134, 8.941e-08, 6.037e-05, 6.002e-05, 0.4692, 6.008e-05, 0.4692, 0.9999, 6.038e-05, 0.9999, 0.9999, 0.238, 4.878e-05, 0.237, 7.842e-05, 4.878e-05, 1.0, 0.0009986, 4.868e-05, 4.868e-05, 1.0, 4.93e-05, 1.0, 0.2371, 4.868e-05, 0.2371, 1.0, 2.709e-05, 1.0, 0.1239, 5.426e-05, 0.1239, 2.709e-05, 2.766e-05, 0.9999, 0.1147, 0.9999, 0.2706, 5.423e-05, 0.2706, 5.423e-05, 0.1147, 0.9999, 0.1133, 0.9999, 0.2629, 5.423e-05, 0.2629, 5.423e-05, 0.1133, 0.9999, 0.1229, 0.9999, 0.2625, 5.418e-05, 0.2625, 5.423e-05, 0.1229, 1.0, 2.709e-05, 1.0, 0.1239, 5.426e-05, 0.1239, 2.709e-05, 2.766e-05, 0.9999, 0.1147, 0.9999, 0.2706, 5.423e-05, 0.2706, 5.423e-05, 0.1147, 0.9999, 0.1133, 0.9999, 0.2629, 5.423e-05, 0.2629, 5.423e-05, 0.1133, 0.9999, 0.1229, 0.9999, 0.2625, 5.418e-05, 0.2625, 5.423e-05, 0.1229, 1.0, 2.709e-05, 1.0, 0.1239, 5.426e-05, 0.1239, 2.709e-05, 2.766e-05, 0.9999, 0.1147, 0.9999, 0.2706, 5.423e-05, 0.2706, 5.423e-05, 0.1147, 0.9999, 0.1133, 0.9999, 0.2629, 5.423e-05, 0.2629, 5.423e-05, 0.1133, 0.9999, 0.1229, 0.9999, 0.2625, 5.418e-05, 0.2625, 5.423e-05, 0.1229, 1.0, 2.709e-05, 1.0, 0.1239, 5.426e-05, 0.1239, 2.709e-05, 2.766e-05, 0.9999, 0.1147, 0.9999, 0.2706, 5.423e-05, 0.2706, 5.423e-05, 0.1147, 0.9999, 0.1133, 0.9999, 0.2629, 5.423e-05, 0.2629, 5.423e-05, 0.1133, 0.9999, 0.1229, 0.9999, 0.2625, 5.418e-05, 0.2625, 5.423e-05, 0.1229, 1.0, 2.709e-05, 1.0, 0.1239, 5.426e-05, 0.1239, 2.709e-05, 2.766e-05, 0.9999, 0.1147, 0.9999, 0.2706, 5.423e-05, 0.2706, 5.423e-05, 0.1147, 0.9999, 0.1133, 0.9999, 0.2629, 5.423e-05, 0.2629, 5.423e-05, 0.1133, 0.9999, 0.1229, 0.9999, 0.2625, 5.418e-05, 0.2625, 5.423e-05, 0.1229, 1.0, 2.709e-05, 1.0, 0.1239, 5.426e-05, 0.1239, 2.709e-05, 2.766e-05, 0.9999, 0.1147, 0.9999, 0.2706, 5.423e-05, 0.2706, 5.423e-05, 0.1147, 0.9999, 0.1133, 0.9999, 0.2629, 5.423e-05, 0.2629, 5.423e-05, 0.1133, 0.9999, 0.1229, 0.9999, 0.2625, 5.418e-05, 0.2625, 5.423e-05, 0.1229])
me_lock.materials.append(mat_concrete)
me_lock.materials.append(mat_walkway)
me_lock.materials.append(mat_railings)
me_lock.use_remesh_preserve_volume = False
me_lock.use_remesh_preserve_attributes = False
me_lock.use_mirror_vertex_groups = False
me_lock.update()

# ---- objects
ob_target = bpy.data.objects.new('target', None)
ob_camera = bpy.data.objects.new('Camera', cam_camera)
ob_hemi = bpy.data.objects.new('Hemi', light_hemi)
ob_lock = bpy.data.objects.new('lock', me_lock)

# ---- transforms, parenting, visibility, modifiers, constraints
ob_target.location = (0.0, -3.0, 0.0)
ob_target.empty_image_offset = (0.0, 0.0)
ob_target.lineart.crease_threshold = 0.0
ob_camera.location = (9.0, -13.0, 6.0)
ob_camera.rotation_euler = (1.305, 0.01291, -0.2872)
ob_camera.lineart.crease_threshold = 0.0
_c = ob_camera.constraints.new('TRACK_TO'); _c.name = 'AutoTrack'
_c.target = ob_target
ob_hemi.location = (7.0, -16.0, 8.0)
ob_hemi.lineart.crease_threshold = 0.0
_c = ob_hemi.constraints.new('TRACK_TO'); _c.name = 'AutoTrack'
_c.target = ob_target
ob_lock.location = (0.0, 4.768e-07, 0.0)
ob_lock.lineart.crease_threshold = 0.0

# ---- collection membership
col_collection_1.objects.link(ob_target)
col_collection_1.objects.link(ob_camera)
col_collection_1.objects.link(ob_hemi)
col_collection_1.objects.link(ob_lock)

# ---- scene / render settings (as saved in the file)
scene.camera = ob_camera
scene.frame_start = 1; scene.frame_end = 250; scene.frame_set(1)
scene.render.engine = 'BLENDER_EEVEE_NEXT'
scene.render.resolution_x = 640
scene.render.resolution_y = 480
scene.render.dither_intensity = 0.0
scene.cycles.use_denoising = False
scene.cycles.samples = 128
scene.cycles.sampling_pattern = 'TABULATED_SOBOL'
scene.cycles.light_sampling_threshold = 0.0
scene.cycles.use_adaptive_sampling = False
scene.cycles.use_light_tree = False
scene.cycles.blur_glossy = 0.0
scene.cycles.sample_clamp_indirect = 0.0
scene.view_settings.view_transform = 'Standard'
bpy.context.view_layer.update()
